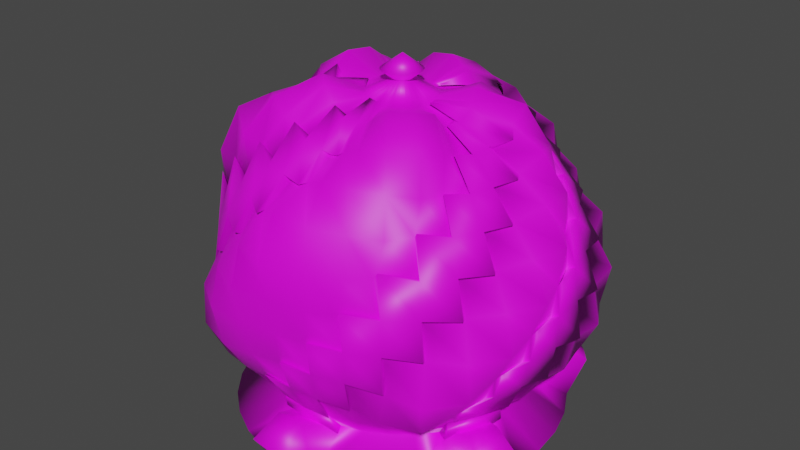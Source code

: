 # Source: plant.blend  (saved by Blender 2.93.21; exported with 4.5.12 LTS)
import bpy
from mathutils import Matrix  # noqa: F401  (used for matrix-valued properties, if any)

bpy.ops.wm.read_factory_settings(use_empty=True)
scene = bpy.context.scene
scene.name = 'Scene'

# ---- collections
col_collection = bpy.data.collections.new('Collection'); scene.collection.children.link(col_collection)

# ---- images (referenced by path relative to the original .blend; pixels are not part of the script)
import os
ASSET_DIR = os.environ.get("B2B_ASSET_DIR", "")  # directory of the original .blend (textures are referenced by path, not embedded)
HERE = os.path.dirname(os.path.abspath(__file__))  # packed textures are extracted next to this script under _unpacked/

def load_image(name, relpath, width, height, colorspace="sRGB"):
    """Load a texture the original file referenced (path relative to the .blend, or extracted next to this script)."""
    p = next((c for c in (os.path.join(HERE, relpath), os.path.join(ASSET_DIR, relpath)) if relpath and os.path.exists(c)), "")
    if p:
        img = bpy.data.images.load(p, check_existing=True)
        img.name = name
    else:  # same state as the original file: an image datablock whose file is absent (Cycles renders it pink)
        img = bpy.data.images.new(name, width, height)
        img.source = "FILE"
        img.filepath = "//" + (relpath or name)
    img.colorspace_settings.name = colorspace
    return img
img_palette_png = load_image('palette.png', 'palette.png', 1024, 1024, 'sRGB')

# ---- materials (node trees are filled in below, after node groups)
mat_material_001 = bpy.data.materials.new('Material.001')
mat_material_001.use_transparent_shadow = False

# ---- material node trees
mat_material_001.use_nodes = True; mat_material_001.node_tree.nodes.clear()
_N = mat_material_001.node_tree.nodes; _L = mat_material_001.node_tree.links
n0 = _N.new('ShaderNodeBsdfPrincipled'); n0.name = 'Principled BSDF'; n0.location = (10, 300)
n0.distribution = 'GGX'
n0.subsurface_method = 'BURLEY'
n0.inputs[3].default_value = 1.45
n0.inputs[27].default_value = (0.0, 0.0, 0.0, 1.0)
n0.inputs[28].default_value = 1.0
n1 = _N.new('ShaderNodeOutputMaterial'); n1.name = 'Material Output'; n1.location = (300, 300)
n2 = _N.new('ShaderNodeTexImage'); n2.name = 'Image Texture'; n2.location = (-385, 242)
n2.image = img_palette_png
n2.interpolation = 'Closest'
_L.new(n0.outputs[0], n1.inputs[0])
_L.new(n2.outputs[0], n0.inputs[0])
n1.is_active_output = True

# ---- world
world_world = bpy.data.worlds.new('World'); scene.world = world_world
world_world.use_nodes = True; world_world.node_tree.nodes.clear()
_N = world_world.node_tree.nodes; _L = world_world.node_tree.links
n0 = _N.new('ShaderNodeOutputWorld'); n0.name = 'World Output'; n0.location = (300, 300)
n1 = _N.new('ShaderNodeBackground'); n1.name = 'Background'; n1.location = (10, 300)
n1.inputs[0].default_value = (0.05088, 0.05088, 0.05088, 1.0)
_L.new(n1.outputs[0], n0.inputs[0])
n0.is_active_output = True
world_world.color = (0.05088, 0.05088, 0.05088)
world_world.use_sun_shadow = False
world_world.sun_shadow_jitter_overblur = 0.0

# ---- meshes
me_sphere = bpy.data.meshes.new('Sphere')
me_sphere.from_pydata([(0.001893, 0.2075, 1.882), (0.0109, 0.4212, 1.969), (-0.01232, 0.6693, 1.856), (-0.02358, 0.8124, 1.651), (0.01328, 0.8614, 1.444), (0.0003133, 0.9243, 1.245), (-0.005225, 0.9997, 1.048), (-0.0008882, 0.867, 0.2763), (0.0001401, 0.7126, 0.1553), (0.03841, 0.1943, 1.874), (0.0799, 0.4109, 1.924), (0.126, 0.6516, 1.809), (0.1661, 0.8281, 1.698), (0.1694, 0.9405, 1.478), (0.2065, 0.9445, 1.266), (0.1915, 0.9621, 1.057), (0.1945, 0.9998, 0.8486), (0.1807, 1.065, 0.6293), (0.217, 1.014, 0.4259), (0.1742, 0.8619, 0.2666), (0.1409, 0.7054, 0.1563), (0.08672, 0.1829, 1.865), (0.1506, 0.3404, 1.851), (0.2296, 0.5801, 1.708), (0.2985, 0.7528, 1.645), (0.39, 0.9036, 1.509), (0.3963, 0.9734, 1.28), (0.4009, 0.9334, 1.068), (0.3845, 0.9253, 0.8641), (0.3765, 0.9189, 0.6555), (0.3525, 0.897, 0.4498), (0.3321, 0.7954, 0.2836), (0.2755, 0.6633, 0.1563), (0.1127, 0.1706, 1.865), (0.2273, 0.3097, 1.846), (0.3089, 0.4628, 1.717), (0.4037, 0.6187, 1.566), (0.4912, 0.7571, 1.448), (0.5868, 0.8637, 1.295), (0.6038, 0.9246, 1.077), (0.605, 0.8791, 0.8668), (0.5504, 0.8191, 0.671), (0.5148, 0.775, 0.4711), (0.4593, 0.6991, 0.2954), (0.394, 0.5885, 0.159), (0.1422, 0.1468, 1.868), (0.2745, 0.3067, 1.873), (0.4161, 0.3976, 1.75), (0.5008, 0.5001, 1.573), (0.5901, 0.5918, 1.416), (0.6819, 0.707, 1.262), (0.8095, 0.8073, 1.106), (0.8132, 0.8429, 0.857), (0.7541, 0.7408, 0.6533), (0.6641, 0.6588, 0.4836), (0.5886, 0.5886, 0.3042), (0.4996, 0.4997, 0.1554), (0.1679, 0.1153, 1.872), (0.3261, 0.2552, 1.929), (0.507, 0.3746, 1.798), (0.6149, 0.3953, 1.603), (0.6917, 0.4619, 1.418), (0.773, 0.5191, 1.242), (0.8726, 0.618, 1.07), (0.9842, 0.6499, 0.8762), (0.9357, 0.638, 0.6262), (0.8194, 0.5406, 0.4534), (0.6929, 0.4639, 0.3026), (0.5879, 0.3928, 0.1545), (0.1879, 0.07597, 1.869), (0.3794, 0.1468, 1.939), (0.6069, 0.2636, 1.868), (0.7342, 0.3233, 1.651), (0.8034, 0.3159, 1.446), (0.8541, 0.3535, 1.245), (0.9119, 0.3803, 1.053), (0.9943, 0.4443, 0.8532), (1.055, 0.4225, 0.638), (0.9473, 0.3915, 0.4229), (0.7885, 0.3274, 0.2885), (0.6549, 0.2712, 0.1548), (0.193, 0.03699, 1.861), (0.3983, 0.07556, 1.885), (0.6312, 0.118, 1.806), (0.8033, 0.1489, 1.686), (0.9321, 0.1929, 1.487), (0.9496, 0.1706, 1.267), (0.9619, 0.1913, 1.057), (0.991, 0.2001, 0.8545), (1.028, 0.2305, 0.6389), (0.9969, 0.1883, 0.4366), (0.8503, 0.1679, 0.2783), (0.6992, 0.1389, 0.1555), (0.1981, -0.007092, 1.85), (0.3712, -0.0129, 1.814), (0.5838, 0.002953, 1.699), (0.7561, 0.002772, 1.61), (0.9399, -0.01635, 1.495), (1.064, 0.004071, 1.294), (1.041, -0.02034, 1.073), (1.0, -0.0001281, 0.8618), (0.9908, 0.003238, 0.6576), (0.9569, 0.01524, 0.4545), (0.8577, -0.001996, 0.2866), (0.7123, -0.0002042, 0.1554), (0.1941, -0.03987, 1.847), (0.3693, -0.08527, 1.792), (0.5442, -0.1087, 1.695), (0.6963, -0.1382, 1.569), (0.8455, -0.1643, 1.432), (1.004, -0.2099, 1.292), (1.108, -0.2117, 1.082), (1.025, -0.2189, 0.8656), (0.9621, -0.1915, 0.6666), (0.9094, -0.1797, 0.4751), (0.8179, -0.1616, 0.2987), (0.6941, -0.1373, 0.1562), (0.183, -0.07469, 1.846), (0.3735, -0.1345, 1.815), (0.5201, -0.2197, 1.712), (0.6533, -0.2706, 1.569), (0.7776, -0.3194, 1.415), (0.8855, -0.3577, 1.253), (1.009, -0.425, 1.089), (1.056, -0.4302, 0.8574), (0.9415, -0.3999, 0.6595), (0.8539, -0.3539, 0.4791), (0.7683, -0.3182, 0.3058), (0.6533, -0.2706, 0.1545), (0.165, -0.1072, 1.849), (0.3689, -0.1908, 1.889), (0.5312, -0.3164, 1.754), (0.5974, -0.4089, 1.59), (0.6917, -0.464, 1.423), (0.7737, -0.515, 1.242), (0.8526, -0.5561, 1.06), (0.9484, -0.6436, 0.8748), (0.9412, -0.6178, 0.6323), (0.8062, -0.5425, 0.4572), (0.6915, -0.462, 0.3058), (0.5879, -0.3928, 0.1545), (0.1385, -0.1394, 1.853), (0.3095, -0.2893, 1.912), (0.4876, -0.4459, 1.805), (0.5593, -0.5335, 1.608), (0.6028, -0.6344, 1.453), (0.6537, -0.6608, 1.259), (0.6952, -0.6945, 1.056), (0.7464, -0.7264, 0.859), (0.8018, -0.8204, 0.6444), (0.7323, -0.7345, 0.4149), (0.5928, -0.5926, 0.3007), (0.5, -0.5, 0.1545), (0.1066, -0.1662, 1.854), (0.2091, -0.3632, 1.92), (0.3469, -0.5422, 1.803), (0.4564, -0.6776, 1.647), (0.5148, -0.757, 1.454), (0.5223, -0.8451, 1.289), (0.5446, -0.8232, 1.067), (0.5559, -0.8317, 0.8613), (0.5867, -0.8474, 0.6485), (0.5455, -0.8321, 0.4441), (0.4661, -0.6981, 0.3), (0.3928, -0.5879, 0.1545), (0.07272, -0.1852, 1.853), (0.1245, -0.3807, 1.86), (0.2029, -0.5828, 1.783), (0.3018, -0.767, 1.664), (0.3548, -0.8444, 1.462), (0.4013, -0.9344, 1.273), (0.3762, -0.943, 1.069), (0.3826, -0.9241, 0.8618), (0.3765, -0.9074, 0.665), (0.3611, -0.8598, 0.4722), (0.3187, -0.7694, 0.3051), (0.2706, -0.6533, 0.1545), (0.03874, -0.1932, 1.855), (0.07553, -0.3849, 1.818), (0.109, -0.5838, 1.74), (0.1368, -0.7802, 1.656), (0.1817, -0.9428, 1.492), (0.2019, -0.9828, 1.264), (0.2077, -1.006, 1.059), (0.1942, -0.9876, 0.8626), (0.1913, -0.9619, 0.6665), (0.1803, -0.9061, 0.4788), (0.1622, -0.8155, 0.306), (0.1379, -0.6935, 0.1545), (-0.005626, -0.2008, 1.858), (-0.001959, -0.3784, 1.81), (0.0005509, -0.5684, 1.695), (0.002161, -0.7364, 1.599), (-0.0222, -0.9618, 1.515), (-0.01045, -1.088, 1.288), (0.003405, -1.04, 1.058), (0.002149, -1.02, 0.8609), (-0.001763, -0.9884, 0.6658), (-3.396e-05, -0.924, 0.4789), (-4.255e-08, -0.8315, 0.306), (4.686e-08, -0.7071, 0.1545), (-0.03704, -0.2021, 1.866), (-0.08788, -0.3752, 1.848), (-0.1116, -0.5443, 1.723), (-0.1384, -0.7052, 1.57), (-0.1679, -0.8786, 1.45), (-0.2287, -1.017, 1.284), (-0.224, -1.088, 1.071), (-0.2062, -1.056, 0.8564), (-0.1915, -1.014, 0.6489), (-0.1846, -0.9236, 0.4703), (-0.1622, -0.8156, 0.3059), (-0.1379, -0.6935, 0.1545), (-0.07529, -0.1939, 1.875), (-0.1361, -0.3954, 1.887), (-0.2468, -0.5325, 1.774), (-0.2759, -0.6542, 1.587), (-0.3188, -0.7726, 1.416), (-0.3594, -0.8789, 1.25), (-0.4286, -0.9961, 1.086), (-0.4414, -1.051, 0.8563), (-0.4107, -1.016, 0.6228), (-0.3684, -0.9084, 0.4401), (-0.3188, -0.77, 0.3044), (-0.2706, -0.6533, 0.1545), (-0.1131, -0.1762, 1.883), (-0.2086, -0.3724, 1.959), (-0.3398, -0.5473, 1.806), (-0.4454, -0.6147, 1.631), (-0.4667, -0.6923, 1.429), (-0.5133, -0.7682, 1.244), (-0.5516, -0.837, 1.059), (-0.6396, -0.9242, 0.8698), (-0.6426, -0.9366, 0.6237), (-0.5685, -0.8525, 0.413), (-0.4663, -0.6985, 0.2987), (-0.3928, -0.5879, 0.1545), (-0.148, -0.1493, 1.885), (-0.3052, -0.2926, 1.981), (-0.4771, -0.4819, 1.866), (-0.5809, -0.6161, 1.67), (-0.6604, -0.6142, 1.471), (-0.6602, -0.6544, 1.257), (-0.6937, -0.6938, 1.056), (-0.7166, -0.724, 0.8592), (-0.7592, -0.7421, 0.6518), (-0.7281, -0.7149, 0.4268), (-0.6013, -0.6008, 0.2903), (-0.5, -0.5, 0.1545), (-0.1626, -0.1152, 1.884), (-0.3445, -0.2443, 1.936), (-0.5882, -0.3888, 1.835), (-0.7519, -0.4881, 1.745), (-0.8264, -0.5733, 1.497), (-0.8604, -0.5295, 1.278), (-0.8199, -0.5449, 1.062), (-0.8316, -0.5558, 0.8614), (-0.8254, -0.5599, 0.6596), (-0.8046, -0.5334, 0.4601), (-0.6966, -0.4654, 0.3017), (-0.5878, -0.3928, 0.1544), (7.019e-05, 0.1177, 1.998), (-0.1946, -0.06836, 1.884), (-0.3426, -0.1527, 1.877), (-0.6108, -0.2586, 1.73), (-0.7957, -0.3318, 1.678), (-0.9475, -0.3641, 1.522), (-0.9975, -0.4144, 1.276), (-0.9703, -0.3765, 1.07), (-0.932, -0.3813, 0.8698), (-0.9067, -0.3759, 0.6658), (-0.855, -0.3557, 0.4773), (-0.7665, -0.3177, 0.3073), (-0.6533, -0.2706, 0.1544), (-0.2067, -0.04922, 1.889), (-0.3759, -0.06158, 1.906), (-0.55, -0.1123, 1.751), (-0.7485, -0.1613, 1.567), (-0.9307, -0.1992, 1.468), (-1.081, -0.1933, 1.308), (-1.13, -0.2399, 1.076), (-1.075, -0.1908, 0.864), (-0.9759, -0.1877, 0.6759), (-0.9062, -0.1803, 0.4787), (-0.8155, -0.1622, 0.306), (-0.6935, -0.1379, 0.1545), (-0.212, -0.008539, 1.896), (-0.4282, -0.04654, 1.933), (-0.6152, 0.01179, 1.825), (-0.7113, 0.002138, 1.592), (-0.8653, -0.007867, 1.409), (-1.052, -0.02645, 1.288), (-1.211, 0.0137, 1.123), (-1.213, -0.01785, 0.8448), (-1.078, 0.01579, 0.6426), (-0.9407, 0.005481, 0.4834), (-0.8315, -6.112e-05, 0.3045), (-0.7071, -9.109e-08, 0.1545), (-0.2078, 0.03609, 1.901), (-0.4272, 0.04656, 1.996), (-0.681, 0.08968, 1.847), (-0.7435, 0.1761, 1.632), (-0.8168, 0.1637, 1.423), (-0.9386, 0.1795, 1.235), (-1.121, 0.1863, 1.084), (-1.213, 0.2679, 0.8719), (-1.167, 0.2208, 0.5991), (-0.998, 0.2031, 0.4294), (-0.8286, 0.1591, 0.287), (-0.694, 0.1386, 0.156), (-0.1938, 0.08203, 1.898), (-0.3845, 0.1796, 1.99), (-0.6425, 0.271, 1.88), (-0.7572, 0.2986, 1.649), (-0.7975, 0.3499, 1.454), (-0.8552, 0.3561, 1.253), (-0.9388, 0.3796, 1.039), (-1.071, 0.4055, 0.8466), (-1.099, 0.4875, 0.6254), (-0.9941, 0.4161, 0.3881), (-0.8074, 0.3337, 0.2696), (-0.6622, 0.2745, 0.1558), (-0.1655, 0.1085, 1.889), (-0.3538, 0.2369, 1.94), (-0.5479, 0.3707, 1.799), (-0.663, 0.4495, 1.66), (-0.7956, 0.5129, 1.488), (-0.8211, 0.5881, 1.29), (-0.821, 0.556, 1.073), (-0.853, 0.563, 0.8453), (-0.9204, 0.5781, 0.626), (-0.8451, 0.5823, 0.43), (-0.7246, 0.4877, 0.2721), (-0.5975, 0.4001, 0.1562), (-0.135, 0.1548, 1.879), (-0.2594, 0.2683, 1.869), (-0.4343, 0.4218, 1.701), (-0.551, 0.5371, 1.619), (-0.6721, 0.6881, 1.514), (-0.791, 0.7801, 1.303), (-0.753, 0.8076, 1.078), (-0.7123, 0.7233, 0.8774), (-0.7092, 0.7019, 0.6509), (-0.6867, 0.6654, 0.4547), (-0.6029, 0.6054, 0.2892), (-0.5041, 0.5047, 0.1555), (-0.1191, 0.1732, 1.881), (-0.1961, 0.3337, 1.869), (-0.3084, 0.4633, 1.718), (-0.403, 0.598, 1.569), (-0.515, 0.7504, 1.46), (-0.5771, 0.9051, 1.309), (-0.6613, 0.9725, 1.082), (-0.5962, 0.9383, 0.8646), (-0.5491, 0.8399, 0.6831), (-0.5178, 0.7713, 0.4726), (-0.4671, 0.6908, 0.3024), (-0.3935, 0.5879, 0.1553), (-0.08432, 0.1922, 1.883), (-0.187, 0.378, 1.894), (-0.2075, 0.5466, 1.765), (-0.2702, 0.6545, 1.576), (-0.325, 0.7776, 1.415), (-0.3971, 0.9129, 1.265), (-0.4266, 1.055, 1.101), (-0.4667, 1.091, 0.8537), (-0.394, 1.002, 0.6485), (-0.3548, 0.8772, 0.4871), (-0.3183, 0.7683, 0.3047), (-0.2706, 0.6533, 0.1545), (-0.04348, 0.2041, 1.886), (-0.1148, 0.4107, 1.956), (-0.152, 0.6212, 1.8), (-0.1285, 0.728, 1.611), (-0.162, 0.8158, 1.418), (-0.187, 0.9186, 1.24), (-0.2422, 1.057, 1.072), (-0.2205, 1.201, 0.8786), (-0.227, 1.128, 0.6136), (-0.1833, 0.9706, 0.4503), (-0.1661, 0.8217, 0.2957), (-0.1378, 0.6937, 0.1549), (-0.03906, 1.147, 0.8515), (0.02303, 1.169, 0.6294), (0.002265, 1.046, 0.4094), (7.447e-05, 0.05748, 1.949), (0.01121, 0.05601, 1.949), (0.02178, 0.05248, 1.949), (0.03145, 0.04703, 1.949), (0.03987, 0.03986, 1.949), (0.04673, 0.03121, 1.949), (0.0518, 0.02143, 1.949), (0.05493, 0.0109, 1.949), (0.05605, -2.693e-05, 1.949), (0.0551, -0.01098, 1.949), (0.05208, -0.02157, 1.949), (0.04707, -0.03144, 1.949), (0.04019, -0.04017, 1.949), (0.0317, -0.04743, 1.949), (0.02196, -0.05296, 1.949), (0.01128, -0.05656, 1.949), (7.356e-05, -0.05809, 1.949), (-0.01132, -0.0575, 1.949), (-0.0225, -0.05474, 1.949), (-0.03301, -0.04978, 1.949), (-0.0424, -0.04272, 1.949), (-0.05015, -0.03389, 1.949), (-0.0559, -0.02371, 1.949), (-0.05956, -0.01235, 1.949), (-0.06079, -0.0003388, 1.949), (-0.05948, 0.01165, 1.949), (-0.05568, 0.02313, 1.949), (-0.04977, 0.03335, 1.949), (-0.04207, 0.04198, 1.949), (-0.03279, 0.04897, 1.949), (-0.02237, 0.05397, 1.949), (-0.01128, 0.05681, 1.949), (0.02288, 0.1148, 1.998), (0.04463, 0.1076, 1.998), (0.06465, 0.0967, 1.998), (0.08225, 0.08221, 1.998), (0.09665, 0.06454, 1.998), (0.1072, 0.04438, 1.998), (0.1137, 0.0226, 1.998), (0.1162, -2.184e-05, 1.998), (0.1146, -0.02284, 1.998), (0.1086, -0.04508, 1.997), (0.09824, -0.0658, 1.997), (0.08372, -0.08389, 1.997), (0.06571, -0.09847, 1.997), (0.04514, -0.1091, 1.998), (0.023, -0.1157, 1.998), (-1.345e-05, -0.1185, 1.998), (-0.02328, -0.117, 1.997), (-0.04607, -0.1112, 1.997), (-0.06745, -0.101, 1.997), (-0.0864, -0.08644, 1.997), (-0.1021, -0.06824, 1.996), (1.122e-07, -1.802e-07, 2.086), (-0.1139, -0.04716, 1.996), (-0.1214, -0.02408, 1.996), (-0.124, 0.0001056, 1.996), (-0.1215, 0.02434, 1.996), (-0.1137, 0.04733, 1.996), (-0.1011, 0.0678, 1.997), (-0.08493, 0.08512, 1.997), (-0.06621, 0.09928, 1.997), (-0.04535, 0.1097, 1.997), (-0.02299, 0.116, 1.998), (0.008465, -0.2209, 1.879), (0.04359, -0.413, 1.826), (0.08132, -0.6054, 1.724), (-0.04035, -0.2161, 1.887), (-0.04583, -0.4231, 1.836), (-0.03133, -0.5945, 1.721), (-0.02815, -0.7743, 1.593), (-0.113, -0.4027, 1.883), (-0.157, -0.5859, 1.739), (-0.1719, -0.7316, 1.593), (-0.1987, -0.9086, 1.433), (-0.2632, -0.5491, 1.798), (-0.3161, -0.689, 1.6), (-0.3531, -0.8003, 1.437), (-0.3915, -0.8989, 1.26), (-0.4508, -0.6241, 1.665), (-0.5049, -0.7257, 1.443), (-0.5482, -0.7987, 1.263), (-0.5846, -0.8586, 1.07), (-0.6586, -0.622, 1.521), (-0.6985, -0.6873, 1.269), (-0.7285, -0.7242, 1.075), (-0.7482, -0.7477, 0.8737), (-0.8599, -0.5431, 1.349), (-0.8558, -0.5765, 1.077), (-0.8665, -0.5862, 0.8804), (-0.8561, -0.5816, 0.6791), (-0.9837, -0.4016, 1.125), (-0.9683, -0.4135, 0.8817), (-0.9415, -0.4063, 0.6851), (-0.8906, -0.3856, 0.4952), (-1.1, -0.2098, 0.9374), (-1.011, -0.2206, 0.684), (-0.9411, -0.2107, 0.4977), (-0.8503, -0.1926, 0.325), (-1.126, -0.003817, 0.7163), (-0.9724, -0.02836, 0.4926), (-0.8669, -0.03048, 0.3243), (-1.049, 0.1792, 0.4921), (-0.8659, 0.1359, 0.3107), (-0.1931, -0.09987, 1.907), (-0.3831, -0.2213, 1.916), (-0.6523, -0.357, 1.806), (-0.2043, -0.03753, 1.908), (-0.4355, -0.113, 1.886), (-0.6023, -0.2214, 1.762), (-0.8379, -0.3005, 1.627), (-0.4266, -0.04258, 1.942), (-0.6133, -0.07145, 1.755), (-0.7635, -0.1327, 1.607), (-0.9726, -0.171, 1.433), (-0.6319, 0.02563, 1.856), (-0.7593, 0.02918, 1.603), (-0.8935, 0.01371, 1.445), (-1.103, 0.003397, 1.239), (-0.7484, 0.1803, 1.675), (-0.86, 0.1856, 1.439), (-0.9713, 0.1979, 1.27), (-1.148, 0.2187, 1.028), (-0.8194, 0.3566, 1.484), (-0.9001, 0.38, 1.267), (-0.9754, 0.3958, 1.076), (-1.081, 0.4368, 0.8139), (-0.8273, 0.5782, 1.343), (-0.8672, 0.5801, 1.081), (-0.8924, 0.5796, 0.8768), (-0.9305, 0.6028, 0.6295), (-0.7622, 0.807, 1.168), (-0.7582, 0.7462, 0.8821), (-0.7523, 0.7201, 0.6789), (-0.7207, 0.6902, 0.4682), (-0.621, 0.9601, 0.9501), (-0.5942, 0.858, 0.6826), (-0.5615, 0.7922, 0.4934), (-0.5078, 0.7156, 0.318), (-0.4336, 1.034, 0.7203), (-0.3998, 0.8945, 0.4903), (-0.3601, 0.7897, 0.3238), (-0.226, 1.003, 0.5026), (-0.2041, 0.8456, 0.317), (0.01297, 0.8894, 1.471), (0.003409, 0.9706, 1.263), (-0.001566, 1.04, 1.076), (0.201, 0.9697, 1.304), (0.1946, 1.008, 1.076), (0.1953, 1.044, 0.8783), (0.2019, 1.086, 0.6334), (0.397, 0.9673, 1.104), (0.3873, 0.9717, 0.8807), (0.3781, 0.9646, 0.6814), (0.3647, 0.9361, 0.4642), (0.6023, 0.9056, 0.9188), (0.5531, 0.866, 0.6846), (0.5176, 0.8234, 0.493), (0.4689, 0.7476, 0.3123), (0.7673, 0.779, 0.7129), (0.6648, 0.7052, 0.4944), (0.5925, 0.6355, 0.3228), (0.835, 0.5893, 0.5003), (0.6976, 0.5096, 0.3221), (-0.1614, 0.1442, 1.907), (-0.346, 0.2818, 1.916), (-0.5352, 0.414, 1.742), (-0.1135, 0.1791, 1.899), (-0.2661, 0.3494, 1.859), (-0.408, 0.4504, 1.733), (-0.5463, 0.5894, 1.597), (-0.1969, 0.3795, 1.895), (-0.3035, 0.5211, 1.731), (-0.3939, 0.6375, 1.591), (-0.5083, 0.7945, 1.436), (-0.2045, 0.5727, 1.79), (-0.266, 0.7041, 1.593), (-0.3202, 0.8199, 1.439), (-0.3857, 0.9562, 1.25), (-0.1254, 0.7518, 1.64), (-0.1587, 0.8626, 1.437), (-0.1818, 0.9601, 1.265), (-0.2213, 1.1, 1.041), (-0.008002, 1.164, 0.8208), (0.07617, 0.205, 1.891), (0.1276, 0.4186, 1.902), (0.186, 0.6662, 1.758), (0.1225, 0.1807, 1.886), (0.217, 0.3733, 1.849), (0.2629, 0.5574, 1.744), (0.354, 0.7662, 1.607), (0.2709, 0.3228, 1.873), (0.3622, 0.4793, 1.727), (0.4405, 0.6171, 1.596), (0.5336, 0.7571, 1.433), (0.4477, 0.4062, 1.773), (0.5459, 0.5151, 1.59), (0.6325, 0.6043, 1.437), (0.7274, 0.7109, 1.252), (0.6431, 0.4048, 1.626), (0.7362, 0.4767, 1.437), (0.8145, 0.5313, 1.264), (0.9126, 0.6096, 1.049), (0.8268, 0.3287, 1.471), (0.8985, 0.3682, 1.264), (0.9534, 0.3933, 1.076), (1.026, 0.4321, 0.8456), (0.9706, 0.1869, 1.299), (1.006, 0.2061, 1.075), (1.031, 0.2142, 0.8794), (1.059, 0.2252, 0.6475), (1.063, -0.006915, 1.125), (1.044, 0.01475, 0.8804), (1.034, 0.01885, 0.6821), (0.9974, 0.02017, 0.4704), (1.058, -0.2035, 0.9115), (1.006, -0.1767, 0.6853), (0.9541, -0.1645, 0.4956), (0.8673, -0.1473, 0.3157), (0.9803, -0.386, 0.7024), (0.8976, -0.3389, 0.4977), (0.8124, -0.3035, 0.3245), (0.8497, -0.5339, 0.4998), (0.7354, -0.4473, 0.3247), (0.2185, 0.002976, 1.876), (0.4254, 0.03597, 1.867), (0.6621, 0.08008, 1.746), (0.217, -0.04316, 1.866), (0.4153, -0.05177, 1.813), (0.5947, -0.03317, 1.722), (0.777, -0.03159, 1.594), (0.3939, -0.1248, 1.815), (0.576, -0.1457, 1.713), (0.7258, -0.1726, 1.589), (0.8691, -0.1976, 1.435), (0.54, -0.2558, 1.739), (0.6838, -0.3055, 1.588), (0.806, -0.3532, 1.439), (0.9113, -0.3938, 1.256), (0.6186, -0.436, 1.615), (0.7236, -0.5007, 1.439), (0.8027, -0.549, 1.264), (0.8717, -0.59, 1.064), (0.6202, -0.6432, 1.483), (0.6875, -0.6991, 1.269), (0.7253, -0.7289, 1.075), (0.7607, -0.7568, 0.8649), (0.5476, -0.8443, 1.328), (0.5773, -0.8601, 1.079), (0.5863, -0.8665, 0.8803), (0.5964, -0.8722, 0.6647), (0.4035, -0.9659, 1.104), (0.4132, -0.9592, 0.8805), (0.4066, -0.9418, 0.6849), (0.3898, -0.8962, 0.4887), (0.2244, -1.021, 0.8851), (0.2218, -0.9968, 0.6853), (0.2108, -0.9411, 0.4977), (0.1927, -0.8504, 0.3248), (0.02889, -1.02, 0.688), (0.03044, -0.9588, 0.4977), (0.03046, -0.8664, 0.3248), (-0.157, -0.9581, 0.5007), (-0.1318, -0.8505, 0.3247), (0.4699, 0.701, 0.3066), (0.3885, 0.5864, 0.1556), (0.5894, 0.5893, 0.3062), (0.4993, 0.4992, 0.1543), (0.6924, 0.4587, 0.3041), (0.5879, 0.3928, 0.1545), (0.8234, -0.163, 0.3088), (0.6929, -0.1361, 0.1545), (0.7684, -0.3183, 0.306), (0.6533, -0.2706, 0.1545), (0.6913, -0.4621, 0.3058), (0.5879, -0.3928, 0.1545), (0.1622, -0.8155, 0.306), (0.1379, -0.6935, 0.1545), (-4.255e-08, -0.8315, 0.306), (4.686e-08, -0.7071, 0.1545), (-0.1623, -0.8155, 0.306), (-0.1379, -0.6935, 0.1545), (-0.8154, -0.1622, 0.306), (-0.6935, -0.1379, 0.1545), (-0.833, 0.0002335, 0.3062), (-0.7071, -9.109e-08, 0.1545), (-0.8071, 0.1778, 0.2884), (-0.692, 0.1378, 0.1553), (-0.4666, 0.6951, 0.3048), (-0.3934, 0.587, 0.1544), (-0.3185, 0.7694, 0.3063), (-0.2706, 0.6533, 0.1545), (-0.1521, 0.8129, 0.2978), (-0.1378, 0.6931, 0.1546), (0.466, 0.7069, 0.2188), (0.3976, 0.5942, 0.06761), (0.595, 0.5951, 0.2205), (0.506, 0.506, 0.06906), (0.6976, 0.4681, 0.2208), (0.594, 0.3989, 0.0694), (0.8264, -0.1524, 0.2198), (0.6994, -0.1314, 0.0688), (0.7744, -0.3122, 0.2209), (0.6593, -0.2646, 0.0694), (0.6974, -0.4559, 0.2209), (0.594, -0.3868, 0.0694), (0.1682, -0.8095, 0.2209), (0.144, -0.6875, 0.0694), (0.006029, -0.8254, 0.2209), (0.006029, -0.7011, 0.0694), (-0.1562, -0.8095, 0.2209), (-0.1319, -0.6875, 0.0694), (-0.8095, -0.1562, 0.2209), (-0.6875, -0.1319, 0.0694), (-0.8256, 0.006023, 0.2209), (-0.7011, 0.006029, 0.0694), (-0.8203, 0.1725, 0.2167), (-0.6875, 0.144, 0.06938), (-0.4587, 0.6981, 0.2201), (-0.3868, 0.5939, 0.06937), (-0.3122, 0.7743, 0.2209), (-0.2646, 0.6593, 0.0694), (-0.1562, 0.8267, 0.2193), (-0.1319, 0.6995, 0.06939), (0.1932, 0.9713, -0.003884), (-9.323e-07, 0.9895, -0.00488), (0.3792, 0.9155, -0.005179), (0.5497, 0.8232, -0.004615), (0.6997, 0.6997, -0.004779), (0.8227, 0.5497, -0.004779), (0.9141, 0.3787, -0.004779), (0.9706, 0.1931, -0.004562), (0.9896, 4.573e-06, -0.0052), (0.9705, -0.193, -0.004779), (0.9141, -0.3787, -0.004779), (0.8227, -0.5497, -0.004779), (0.6997, -0.6997, -0.004779), (0.5497, -0.8227, -0.004779), (0.3787, -0.9141, -0.004779), (0.193, -0.9705, -0.004779), (3.781e-08, -0.9895, -0.004779), (-0.193, -0.9705, -0.004779), (-0.3787, -0.9141, -0.004779), (-0.5497, -0.8227, -0.004779), (-0.6997, -0.6997, -0.004779), (-0.8227, -0.5497, -0.004779), (-0.9141, -0.3787, -0.004779), (-0.9705, -0.193, -0.004779), (-0.9895, -1.074e-07, -0.004779), (-0.9705, 0.193, -0.004779), (-0.9144, 0.3787, -0.004846), (-0.8233, 0.5501, -0.004005), (-0.6998, 0.6998, -0.005071), (-0.5497, 0.8227, -0.004779), (-0.3787, 0.9141, -0.004779), (-0.193, 0.9705, -0.004779), (0.6602, 0.6601, 0.2763), (0.594, 0.7154, 0.2783), (0.7137, 0.5948, 0.2753), (0.8888, -0.2836, 0.2758), (0.864, -0.3647, 0.2751), (0.8242, -0.4391, 0.2751), (-0.004803, -0.9452, 0.2751), (0.07919, -0.9369, 0.2751), (-0.08879, -0.9369, 0.2751), (-0.9452, -0.004799, 0.2754), (-0.9369, -0.08879, 0.2751), (-0.9362, 0.08069, 0.2804), (-0.3647, 0.864, 0.2757), (-0.4395, 0.8242, 0.2757), (-0.283, 0.8884, 0.2781), (0.7817, 0.7817, 0.1781), (0.6906, 0.8571, 0.1781), (0.8566, 0.6904, 0.1781), (1.057, -0.3174, 0.1781), (1.023, -0.4305, 0.1781), (0.9671, -0.5346, 0.1781), (-0.004803, -1.117, 0.1781), (0.1127, -1.106, 0.1781), (-0.1223, -1.106, 0.1781), (-1.117, -0.004803, 0.1781), (-1.106, -0.1223, 0.1781), (-1.106, 0.1127, 0.1781), (-0.4305, 1.023, 0.1781), (-0.5346, 0.9671, 0.1781), (-0.3174, 1.057, 0.1781)], [], [(8, 7, 19, 20), (4, 3, 12, 13), (5, 4, 13, 14), (43, 42, 542, 543), (360, 361, 561, 560), (274, 262, 407, 408), (383, 382, 16, 17), (1, 0, 9, 10), (384, 383, 17, 18), (2, 1, 10, 11), (7, 384, 18, 19), (3, 2, 11, 12), (19, 18, 30, 31), (12, 11, 23, 24), (20, 19, 31, 32), (13, 12, 24, 25), (14, 13, 25, 26), (15, 14, 26, 27), (375, 363, 563, 566), (177, 165, 399, 400), (348, 360, 560, 557), (63, 62, 586, 587), (18, 17, 29, 30), (61, 73, 588, 585), (28, 27, 39, 40), (310, 298, 410, 411), (382, 6, 531, 568), (22, 21, 33, 34), (42, 30, 539, 542), (115, 114, 602, 603), (31, 30, 42, 43), (139, 127, 606, 608), (32, 31, 43, 44), (25, 24, 36, 37), (26, 25, 37, 38), (27, 26, 38, 39), (101, 89, 595, 598), (200, 188, 662, 664), (74, 86, 592, 589), (38, 37, 49, 50), (39, 38, 50, 51), (40, 39, 51, 52), (117, 105, 394, 395), (41, 40, 52, 53), (34, 33, 45, 46), (350, 349, 558, 559), (35, 34, 46, 47), (17, 16, 534, 535), (52, 51, 63, 64), (21, 9, 386, 387), (53, 52, 64, 65), (46, 45, 57, 58), (54, 53, 65, 66), (47, 46, 58, 59), (15, 27, 536, 533), (48, 47, 59, 60), (55, 67, 653, 651), (60, 61, 585, 584), (49, 37, 579, 582), (51, 50, 62, 63), (68, 67, 79, 80), (61, 60, 72, 73), (112, 113, 601, 600), (22, 34, 576, 573), (64, 63, 75, 76), (370, 358, 415, 416), (65, 64, 76, 77), (58, 57, 69, 70), (66, 65, 77, 78), (59, 58, 70, 71), (67, 66, 78, 79), (60, 59, 71, 72), (81, 69, 391, 392), (77, 76, 88, 89), (70, 69, 81, 82), (78, 77, 89, 90), (71, 70, 82, 83), (79, 78, 90, 91), (72, 71, 83, 84), (80, 79, 91, 92), (73, 72, 84, 85), (74, 73, 85, 86), (50, 49, 582, 583), (102, 101, 598, 599), (85, 84, 96, 97), (86, 85, 97, 98), (87, 86, 98, 99), (126, 138, 607, 605), (346, 334, 413, 414), (62, 50, 583, 586), (147, 135, 627, 630), (90, 89, 101, 102), (82, 81, 609, 610), (91, 90, 102, 103), (84, 83, 95, 96), (92, 91, 103, 104), (114, 102, 599, 602), (94, 93, 105, 106), (47, 48, 581, 580), (187, 186, 642, 643), (103, 102, 114, 115), (160, 148, 631, 634), (104, 103, 115, 116), (97, 96, 108, 109), (98, 97, 109, 110), (99, 98, 110, 111), (100, 99, 111, 112), (153, 141, 397, 398), (110, 109, 121, 122), (111, 110, 122, 123), (112, 111, 123, 124), (213, 201, 402, 403), (113, 112, 124, 125), (106, 105, 117, 118), (87, 99, 596, 593), (107, 106, 118, 119), (35, 47, 580, 577), (133, 145, 628, 625), (211, 212, 666, 665), (211, 199, 646, 648), (126, 125, 137, 138), (119, 118, 130, 131), (99, 100, 597, 596), (120, 119, 131, 132), (43, 55, 651, 649), (108, 96, 615, 618), (185, 197, 644, 641), (123, 122, 134, 135), (124, 123, 135, 136), (286, 274, 408, 409), (125, 124, 136, 137), (118, 117, 129, 130), (81, 93, 612, 609), (136, 135, 147, 148), (9, 0, 385, 386), (137, 136, 148, 149), (130, 129, 141, 142), (138, 137, 149, 150), (131, 130, 142, 143), (139, 138, 150, 151), (132, 131, 143, 144), (140, 139, 151, 152), (133, 132, 144, 145), (132, 133, 625, 624), (143, 142, 154, 155), (151, 150, 162, 163), (144, 143, 155, 156), (152, 151, 163, 164), (145, 144, 156, 157), (146, 145, 157, 158), (184, 185, 641, 640), (122, 121, 622, 623), (249, 237, 405, 406), (149, 148, 160, 161), (142, 141, 153, 154), (150, 149, 161, 162), (159, 158, 170, 171), (121, 109, 619, 622), (93, 81, 392, 393), (174, 173, 638, 639), (154, 153, 165, 166), (162, 161, 173, 174), (155, 154, 166, 167), (163, 162, 174, 175), (156, 155, 167, 168), (164, 163, 175, 176), (157, 156, 168, 169), (158, 157, 169, 170), (175, 174, 186, 187), (168, 167, 179, 180), (176, 175, 187, 188), (169, 168, 180, 181), (170, 169, 181, 182), (171, 170, 182, 183), (172, 171, 183, 184), (57, 45, 389, 390), (198, 210, 647, 645), (166, 165, 177, 178), (119, 120, 621, 620), (167, 166, 178, 179), (184, 183, 195, 196), (189, 177, 400, 401), (185, 184, 196, 197), (218, 217, 462, 463), (173, 161, 635, 638), (268, 269, 477, 476), (146, 158, 632, 629), (180, 179, 191, 192), (44, 43, 649, 650), (181, 180, 192, 193), (182, 181, 193, 194), (183, 182, 194, 195), (282, 294, 484, 481), (56, 44, 650, 652), (193, 192, 204, 205), (194, 193, 205, 206), (195, 194, 206, 207), (196, 195, 207, 208), (322, 310, 411, 412), (197, 196, 208, 209), (190, 189, 201, 202), (198, 197, 209, 210), (215, 216, 461, 460), (171, 172, 637, 636), (208, 207, 219, 220), (225, 213, 403, 404), (209, 208, 220, 221), (202, 201, 213, 214), (210, 209, 221, 222), (203, 202, 214, 215), (211, 210, 222, 223), (229, 241, 468, 465), (212, 211, 223, 224), (308, 296, 486, 488), (206, 205, 217, 218), (207, 206, 218, 219), (224, 223, 235, 236), (205, 204, 458, 459), (256, 244, 471, 474), (219, 218, 230, 231), (220, 219, 231, 232), (129, 117, 395, 396), (221, 220, 232, 233), (214, 213, 225, 226), (222, 221, 233, 234), (215, 214, 226, 227), (223, 222, 234, 235), (216, 215, 227, 228), (233, 232, 244, 245), (226, 225, 237, 238), (234, 233, 245, 246), (227, 226, 238, 239), (235, 234, 246, 247), (228, 227, 239, 240), (236, 235, 247, 248), (229, 228, 240, 241), (177, 189, 452, 449), (257, 256, 474, 475), (232, 231, 243, 244), (33, 21, 387, 388), (242, 241, 253, 254), (270, 257, 475, 478), (295, 307, 487, 485), (262, 249, 406, 407), (245, 244, 256, 257), (238, 237, 249, 250), (246, 245, 257, 258), (239, 238, 250, 251), (247, 246, 258, 259), (240, 239, 251, 252), (248, 247, 259, 260), (241, 240, 252, 253), (288, 289, 501, 500), (258, 257, 270, 271), (316, 304, 507, 510), (259, 258, 271, 272), (252, 251, 264, 265), (260, 259, 272, 273), (253, 252, 265, 266), (254, 253, 266, 267), (255, 254, 267, 268), (202, 203, 457, 456), (358, 346, 414, 415), (307, 308, 488, 487), (267, 266, 278, 279), (268, 267, 279, 280), (269, 268, 280, 281), (69, 57, 390, 391), (204, 192, 455, 458), (263, 262, 274, 275), (217, 205, 459, 462), (289, 301, 504, 501), (272, 271, 283, 284), (340, 341, 517, 516), (273, 272, 284, 285), (266, 265, 277, 278), (254, 255, 473, 472), (276, 275, 287, 288), (190, 202, 456, 453), (368, 356, 523, 526), (187, 199, 663, 661), (278, 277, 498, 499), (279, 278, 290, 291), (280, 279, 291, 292), (281, 280, 292, 293), (105, 93, 393, 394), (282, 281, 293, 294), (275, 274, 286, 287), (292, 291, 303, 304), (293, 292, 304, 305), (165, 153, 398, 399), (294, 293, 305, 306), (287, 286, 298, 299), (295, 294, 306, 307), (288, 287, 299, 300), (192, 191, 454, 455), (289, 288, 300, 301), (115, 127, 657, 655), (264, 251, 491, 494), (330, 329, 514, 515), (300, 299, 311, 312), (308, 307, 319, 320), (301, 300, 312, 313), (309, 308, 320, 321), (302, 301, 313, 314), (341, 353, 520, 517), (275, 276, 497, 496), (305, 304, 316, 317), (298, 286, 409, 410), (306, 305, 317, 318), (299, 298, 310, 311), (307, 306, 318, 319), (327, 328, 513, 512), (277, 265, 495, 498), (0, 370, 416, 385), (318, 317, 329, 330), (311, 310, 322, 323), (319, 318, 330, 331), (312, 311, 323, 324), (320, 319, 331, 332), (313, 312, 324, 325), (321, 320, 332, 333), (314, 313, 325, 326), (315, 314, 326, 327), (332, 331, 343, 344), (325, 324, 336, 337), (333, 332, 344, 345), (326, 325, 337, 338), (327, 326, 338, 339), (328, 327, 339, 340), (354, 366, 524, 521), (201, 189, 401, 402), (329, 317, 511, 514), (40, 41, 541, 540), (331, 330, 342, 343), (5, 14, 532, 530), (341, 340, 352, 353), (237, 225, 404, 405), (265, 264, 494, 495), (335, 334, 346, 347), (302, 314, 508, 505), (336, 324, 551, 554), (344, 343, 355, 356), (30, 29, 538, 539), (345, 344, 356, 357), (338, 337, 349, 350), (339, 338, 350, 351), (340, 339, 351, 352), (308, 309, 672, 671), (55, 43, 543, 546), (351, 350, 362, 363), (352, 351, 363, 364), (353, 352, 364, 365), (334, 322, 412, 413), (354, 353, 365, 366), (347, 346, 358, 359), (379, 380, 528, 527), (348, 347, 359, 360), (249, 262, 492, 489), (347, 348, 557, 556), (45, 33, 388, 389), (366, 365, 377, 378), (359, 358, 370, 371), (367, 366, 378, 379), (360, 359, 371, 372), (317, 316, 510, 511), (361, 360, 372, 373), (381, 369, 676, 678), (14, 15, 533, 532), (337, 336, 554, 555), (364, 363, 375, 376), (365, 364, 376, 377), (374, 373, 3, 4), (361, 373, 564, 561), (27, 28, 537, 536), (377, 376, 6, 382), (141, 129, 396, 397), (152, 164, 722, 721), (378, 377, 382, 383), (371, 370, 0, 1), (379, 378, 383, 384), (372, 371, 1, 2), (380, 379, 384, 7), (373, 372, 2, 3), (381, 380, 7, 8), (392, 391, 422, 423), (405, 404, 435, 436), (391, 390, 421, 422), (404, 403, 434, 435), (416, 415, 447, 448), (390, 389, 420, 421), (403, 402, 433, 434), (415, 414, 446, 447), (389, 388, 419, 420), (402, 401, 432, 433), (414, 413, 445, 446), (388, 387, 418, 419), (401, 400, 431, 432), (413, 412, 444, 445), (387, 386, 417, 418), (400, 399, 430, 431), (412, 411, 443, 444), (386, 385, 261, 417), (399, 398, 429, 430), (411, 410, 442, 443), (398, 397, 428, 429), (410, 409, 441, 442), (397, 396, 427, 428), (409, 408, 440, 441), (396, 395, 426, 427), (408, 407, 439, 440), (385, 416, 448, 261), (395, 394, 425, 426), (407, 406, 437, 439), (394, 393, 424, 425), (393, 392, 423, 424), (406, 405, 436, 437), (261, 438, 417), (417, 438, 418), (418, 438, 419), (419, 438, 420), (420, 438, 421), (421, 438, 422), (422, 438, 423), (423, 438, 424), (424, 438, 425), (425, 438, 426), (426, 438, 427), (427, 438, 428), (428, 438, 429), (429, 438, 430), (430, 438, 431), (431, 438, 432), (432, 438, 433), (433, 438, 434), (434, 438, 435), (435, 438, 436), (436, 438, 437), (437, 438, 439), (439, 438, 440), (440, 438, 441), (441, 438, 442), (442, 438, 443), (443, 438, 444), (444, 438, 445), (445, 438, 446), (446, 438, 447), (447, 438, 448), (448, 438, 261), (450, 449, 452, 453), (451, 450, 453, 454), (455, 454, 457, 458), (454, 453, 456, 457), (458, 457, 460, 461), (459, 458, 461, 462), (462, 461, 464, 465), (463, 462, 465, 466), (466, 465, 468, 469), (467, 466, 469, 470), (470, 469, 472, 473), (471, 470, 473, 474), (474, 473, 476, 477), (475, 474, 477, 478), (478, 477, 480, 481), (479, 478, 481, 482), (482, 481, 484, 485), (483, 482, 485, 486), (486, 485, 487, 488), (191, 179, 451, 454), (271, 270, 478, 479), (269, 281, 480, 477), (228, 229, 465, 464), (296, 284, 483, 486), (281, 282, 481, 480), (243, 231, 467, 470), (216, 228, 464, 461), (178, 177, 449, 450), (231, 230, 466, 467), (284, 283, 482, 483), (203, 215, 460, 457), (230, 218, 463, 466), (179, 178, 450, 451), (241, 242, 469, 468), (294, 295, 485, 484), (255, 268, 476, 473), (189, 190, 453, 452), (283, 271, 479, 482), (242, 254, 472, 469), (244, 243, 470, 471), (490, 489, 492, 493), (491, 490, 493, 494), (494, 493, 496, 497), (495, 494, 497, 498), (498, 497, 500, 501), (499, 498, 501, 502), (502, 501, 504, 505), (503, 502, 505, 506), (506, 505, 508, 509), (507, 506, 509, 510), (510, 509, 512, 513), (511, 510, 513, 514), (514, 513, 516, 517), (515, 514, 517, 518), (518, 517, 520, 521), (519, 518, 521, 522), (522, 521, 524, 525), (523, 522, 525, 526), (526, 525, 527, 528), (276, 288, 500, 497), (343, 342, 518, 519), (291, 290, 502, 503), (353, 354, 521, 520), (328, 340, 516, 513), (355, 343, 519, 522), (301, 302, 505, 504), (303, 291, 503, 506), (250, 249, 489, 490), (356, 355, 522, 523), (251, 250, 490, 491), (304, 303, 506, 507), (263, 275, 496, 493), (367, 379, 527, 525), (290, 278, 499, 502), (366, 367, 525, 524), (315, 327, 512, 509), (314, 315, 509, 508), (342, 330, 515, 518), (262, 263, 493, 492), (380, 368, 526, 528), (531, 530, 532, 533), (568, 531, 533, 534), (534, 533, 536, 537), (535, 534, 537, 538), (538, 537, 540, 541), (539, 538, 541, 542), (542, 541, 544, 545), (543, 542, 545, 546), (546, 545, 547, 548), (550, 549, 552, 553), (551, 550, 553, 554), (554, 553, 556, 557), (555, 554, 557, 558), (559, 558, 561, 562), (558, 557, 560, 561), (562, 561, 564, 565), (563, 562, 565, 566), (566, 565, 529, 530), (567, 566, 530, 531), (362, 350, 559, 562), (374, 4, 529, 565), (4, 5, 530, 529), (53, 54, 545, 544), (363, 362, 562, 563), (54, 66, 547, 545), (335, 347, 556, 553), (29, 17, 535, 538), (373, 374, 565, 564), (67, 55, 546, 548), (66, 67, 548, 547), (323, 322, 549, 550), (376, 375, 566, 567), (324, 323, 550, 551), (6, 376, 567, 531), (16, 382, 568, 534), (41, 53, 544, 541), (322, 334, 552, 549), (349, 337, 555, 558), (334, 335, 553, 552), (28, 40, 540, 537), (570, 569, 572, 573), (571, 570, 573, 574), (574, 573, 576, 577), (575, 574, 577, 578), (578, 577, 580, 581), (579, 578, 581, 582), (582, 581, 584, 585), (583, 582, 585, 586), (586, 585, 588, 589), (587, 586, 589, 590), (590, 589, 592, 593), (591, 590, 593, 594), (594, 593, 596, 597), (595, 594, 597, 598), (598, 597, 600, 601), (599, 598, 601, 602), (602, 601, 604, 605), (603, 602, 605, 606), (606, 605, 607, 608), (125, 126, 605, 604), (9, 21, 572, 569), (73, 74, 589, 588), (36, 24, 575, 578), (21, 22, 573, 572), (113, 125, 604, 601), (88, 76, 591, 594), (76, 75, 590, 591), (138, 139, 608, 607), (24, 23, 574, 575), (86, 87, 593, 592), (48, 60, 584, 581), (10, 9, 569, 570), (75, 63, 587, 590), (34, 35, 577, 576), (100, 112, 600, 597), (23, 11, 571, 574), (11, 10, 570, 571), (127, 115, 603, 606), (89, 88, 594, 595), (37, 36, 578, 579), (610, 609, 612, 613), (611, 610, 613, 614), (614, 613, 616, 617), (615, 614, 617, 618), (618, 617, 620, 621), (619, 618, 621, 622), (622, 621, 624, 625), (623, 622, 625, 626), (627, 626, 629, 630), (626, 625, 628, 629), (630, 629, 632, 633), (631, 630, 633, 634), (634, 633, 636, 637), (635, 634, 637, 638), (638, 637, 640, 641), (639, 638, 641, 642), (642, 641, 644, 645), (643, 642, 645, 646), (646, 645, 647, 648), (135, 134, 626, 627), (197, 198, 645, 644), (120, 132, 624, 621), (83, 82, 610, 611), (145, 146, 629, 628), (93, 94, 613, 612), (172, 184, 640, 637), (95, 83, 611, 614), (199, 187, 643, 646), (159, 171, 636, 633), (148, 147, 630, 631), (210, 211, 648, 647), (96, 95, 614, 615), (158, 159, 633, 632), (134, 122, 623, 626), (106, 107, 617, 616), (186, 174, 639, 642), (107, 119, 620, 617), (161, 160, 634, 635), (94, 106, 616, 613), (109, 108, 618, 619), (671, 672, 702, 701), (659, 660, 690, 689), (670, 668, 698, 700), (655, 657, 687, 685), (667, 669, 699, 697), (658, 656, 686, 688), (668, 667, 697, 698), (678, 676, 706, 708), (656, 655, 685, 686), (663, 665, 695, 693), (128, 116, 656, 658), (127, 139, 659, 657), (380, 381, 678, 677), (68, 56, 652, 654), (212, 200, 664, 666), (140, 128, 658, 660), (116, 115, 655, 656), (199, 211, 665, 663), (285, 284, 667, 668), (67, 68, 654, 653), (369, 357, 674, 676), (284, 296, 669, 667), (296, 308, 671, 669), (356, 368, 675, 673), (188, 187, 661, 662), (297, 285, 668, 670), (368, 380, 677, 675), (309, 297, 670, 672), (357, 356, 673, 674), (139, 140, 660, 659), (680, 679, 681, 682), (682, 681, 683, 684), (686, 685, 687, 688), (688, 687, 689, 690), (692, 691, 693, 694), (694, 693, 695, 696), (698, 697, 699, 700), (700, 699, 701, 702), (704, 703, 705, 706), (706, 705, 707, 708), (657, 659, 689, 687), (669, 671, 701, 699), (660, 658, 688, 690), (650, 649, 679, 680), (672, 670, 700, 702), (662, 661, 691, 692), (674, 673, 703, 704), (652, 650, 680, 682), (661, 663, 693, 691), (649, 651, 681, 679), (676, 674, 704, 706), (664, 662, 692, 694), (653, 654, 684, 683), (673, 675, 705, 703), (665, 666, 696, 695), (651, 653, 683, 681), (677, 678, 708, 707), (666, 664, 694, 696), (654, 652, 682, 684), (675, 677, 707, 705), (709, 711, 712, 713, 714, 715, 716, 717, 718, 719, 720, 721, 722, 723, 724, 725, 726, 727, 728, 729, 730, 731, 732, 733, 734, 735, 736, 737, 738, 739, 740, 710), (56, 68, 743, 741), (20, 32, 711, 709), (712, 44, 742, 757), (164, 176, 723, 722), (32, 44, 712, 711), (116, 128, 745, 744), (92, 104, 717, 716), (236, 248, 729, 728), (8, 20, 709, 710), (188, 200, 747, 748), (176, 188, 724, 723), (104, 116, 718, 717), (248, 260, 730, 729), (309, 321, 735, 734), (309, 734, 767, 752), (734, 733, 765, 767), (321, 333, 736, 735), (44, 56, 741, 742), (68, 80, 715, 714), (720, 719, 760, 761), (718, 116, 744, 759), (140, 152, 721, 720), (260, 273, 731, 730), (273, 285, 732, 731), (381, 8, 710, 740), (333, 345, 737, 736), (345, 357, 738, 737), (733, 732, 766, 765), (212, 224, 727, 726), (224, 236, 728, 727), (80, 92, 716, 715), (751, 750, 765, 766), (750, 752, 767, 765), (753, 755, 770, 768), (742, 741, 756, 757), (748, 747, 762, 763), (744, 745, 760, 759), (741, 743, 758, 756), (747, 749, 764, 762), (745, 746, 761, 760), (754, 753, 768, 769), (200, 212, 749, 747), (128, 140, 746, 745), (381, 740, 770, 755), (725, 724, 763, 762), (739, 738, 769, 768), (68, 714, 758, 743), (726, 725, 762, 764), (713, 712, 757, 756), (740, 739, 768, 770), (357, 369, 753, 754), (714, 713, 756, 758), (212, 726, 764, 749), (140, 720, 761, 746), (285, 297, 750, 751), (297, 309, 752, 750), (732, 285, 751, 766), (369, 381, 755, 753), (738, 357, 754, 769), (724, 188, 748, 763), (719, 718, 759, 760)])
me_sphere.polygons.foreach_set('use_smooth', [True] * 771)
_uv = me_sphere.uv_layers.new(name='UVMap')
_uv.uv.foreach_set('vector', [0.9523, 0.1648, 0.9523, 0.1668, 0.9513, 0.1668, 0.9513, 0.1648, 0.9404, 0.05549, 0.9404, 0.05745, 0.9394, 0.05745, 0.9394, 0.05549, 0.9404, 0.05354, 0.9404, 0.05549, 0.9394, 0.05549, 0.9394, 0.05354, 0.9494, 0.1668, 0.9494, 0.1687, 0.9494, 0.1687, 0.9494, 0.1668, 0.9543, 0.1824, 0.9543, 0.1805, 0.9543, 0.1805, 0.9543, 0.1824, 0.8147, 0.4364, 0.8157, 0.4364, 0.8157, 0.4364, 0.8147, 0.4364, 0.9404, 0.04766, 0.9404, 0.04962, 0.9394, 0.04962, 0.9394, 0.04766, 0.9404, 0.06137, 0.9404, 0.06332, 0.9394, 0.06332, 0.9394, 0.06137, 0.9404, 0.0457, 0.9404, 0.04766, 0.9394, 0.04766, 0.9394, 0.0457, 0.9404, 0.05941, 0.9404, 0.06137, 0.9394, 0.06137, 0.9394, 0.05941, 0.9404, 0.04375, 0.9404, 0.0457, 0.9394, 0.0457, 0.9394, 0.04375, 0.9404, 0.05745, 0.9404, 0.05941, 0.9394, 0.05941, 0.9394, 0.05745, 0.9394, 0.04375, 0.9394, 0.0457, 0.9384, 0.0457, 0.9384, 0.04375, 0.9394, 0.05745, 0.9394, 0.05941, 0.9384, 0.05941, 0.9384, 0.05745, 0.9513, 0.1648, 0.9513, 0.1668, 0.9503, 0.1668, 0.9503, 0.1648, 0.9394, 0.05549, 0.9394, 0.05745, 0.9384, 0.05745, 0.9384, 0.05549, 0.9394, 0.05354, 0.9394, 0.05549, 0.9384, 0.05549, 0.9384, 0.05354, 0.9394, 0.05158, 0.9394, 0.05354, 0.9384, 0.05354, 0.9384, 0.05158, 0.9533, 0.1766, 0.9543, 0.1766, 0.9543, 0.1766, 0.9533, 0.1766, 0.8225, 0.4364, 0.8235, 0.4364, 0.8235, 0.4364, 0.8225, 0.4364, 0.9552, 0.1824, 0.9543, 0.1824, 0.9543, 0.1824, 0.9552, 0.1824, 0.9474, 0.1746, 0.9474, 0.1766, 0.9474, 0.1766, 0.9474, 0.1746, 0.9394, 0.0457, 0.9394, 0.04766, 0.9384, 0.04766, 0.9384, 0.0457, 0.9474, 0.1785, 0.9464, 0.1785, 0.9464, 0.1785, 0.9474, 0.1785, 0.9384, 0.04962, 0.9384, 0.05158, 0.9375, 0.05158, 0.9375, 0.04962, 0.8431, 0.4364, 0.8441, 0.4364, 0.8441, 0.4364, 0.8431, 0.4364, 0.9523, 0.1726, 0.9523, 0.1746, 0.9523, 0.1746, 0.9523, 0.1726, 0.9384, 0.06137, 0.9384, 0.06332, 0.9375, 0.06332, 0.9375, 0.06137, 0.9494, 0.1687, 0.9503, 0.1687, 0.9503, 0.1687, 0.9494, 0.1687, 0.9435, 0.1668, 0.9435, 0.1687, 0.9435, 0.1687, 0.9435, 0.1668, 0.9384, 0.04375, 0.9384, 0.0457, 0.9375, 0.0457, 0.9375, 0.04375, 0.9415, 0.1668, 0.9425, 0.1668, 0.9425, 0.1668, 0.9415, 0.1668, 0.9503, 0.1648, 0.9503, 0.1668, 0.9494, 0.1668, 0.9494, 0.1648, 0.9384, 0.05549, 0.9384, 0.05745, 0.9375, 0.05745, 0.9375, 0.05549, 0.9384, 0.05354, 0.9384, 0.05549, 0.9375, 0.05549, 0.9375, 0.05354, 0.9384, 0.05158, 0.9384, 0.05354, 0.9375, 0.05354, 0.9375, 0.05158, 0.9445, 0.1707, 0.9455, 0.1707, 0.9455, 0.1707, 0.9445, 0.1707, 0.9366, 0.1648, 0.9376, 0.1648, 0.9376, 0.1648, 0.9366, 0.1648, 0.9464, 0.1766, 0.9455, 0.1766, 0.9455, 0.1766, 0.9464, 0.1766, 0.9375, 0.05354, 0.9375, 0.05549, 0.9365, 0.05549, 0.9365, 0.05354, 0.9375, 0.05158, 0.9375, 0.05354, 0.9365, 0.05354, 0.9365, 0.05158, 0.9375, 0.04962, 0.9375, 0.05158, 0.9365, 0.05158, 0.9365, 0.04962, 0.8274, 0.4364, 0.8284, 0.4364, 0.8284, 0.4364, 0.8274, 0.4364, 0.9375, 0.04766, 0.9375, 0.04962, 0.9365, 0.04962, 0.9365, 0.04766, 0.9375, 0.06137, 0.9375, 0.06332, 0.9365, 0.06332, 0.9365, 0.06137, 0.9552, 0.1785, 0.9552, 0.1805, 0.9552, 0.1805, 0.9552, 0.1785, 0.9375, 0.05941, 0.9375, 0.06137, 0.9365, 0.06137, 0.9365, 0.05941, 0.9513, 0.1707, 0.9513, 0.1726, 0.9513, 0.1726, 0.9513, 0.1707, 0.9365, 0.04962, 0.9365, 0.05158, 0.9355, 0.05158, 0.9355, 0.04962, 0.8353, 0.4364, 0.8362, 0.4364, 0.8362, 0.4364, 0.8353, 0.4364, 0.9365, 0.04766, 0.9365, 0.04962, 0.9355, 0.04962, 0.9355, 0.04766, 0.9365, 0.06137, 0.9365, 0.06332, 0.9355, 0.06332, 0.9355, 0.06137, 0.9365, 0.0457, 0.9365, 0.04766, 0.9355, 0.04766, 0.9355, 0.0457, 0.9365, 0.05941, 0.9365, 0.06137, 0.9355, 0.06137, 0.9355, 0.05941, 0.9513, 0.1746, 0.9503, 0.1746, 0.9503, 0.1746, 0.9513, 0.1746, 0.9365, 0.05745, 0.9365, 0.05941, 0.9355, 0.05941, 0.9355, 0.05745, 0.9484, 0.1668, 0.9474, 0.1668, 0.9474, 0.1668, 0.9484, 0.1668, 0.9474, 0.1805, 0.9474, 0.1785, 0.9474, 0.1785, 0.9474, 0.1805, 0.9484, 0.1785, 0.9494, 0.1785, 0.9494, 0.1785, 0.9484, 0.1785, 0.9365, 0.05158, 0.9365, 0.05354, 0.9355, 0.05354, 0.9355, 0.05158, 0.9474, 0.1648, 0.9474, 0.1668, 0.9464, 0.1668, 0.9464, 0.1648, 0.9355, 0.05549, 0.9355, 0.05745, 0.9345, 0.05745, 0.9345, 0.05549, 0.9435, 0.1726, 0.9435, 0.1707, 0.9435, 0.1707, 0.9435, 0.1726, 0.9503, 0.1844, 0.9494, 0.1844, 0.9494, 0.1844, 0.9503, 0.1844, 0.9355, 0.04962, 0.9355, 0.05158, 0.9345, 0.05158, 0.9345, 0.04962, 0.8382, 0.4364, 0.8392, 0.4364, 0.8392, 0.4364, 0.8382, 0.4364, 0.9355, 0.04766, 0.9355, 0.04962, 0.9345, 0.04962, 0.9345, 0.04766, 0.9355, 0.06137, 0.9355, 0.06332, 0.9345, 0.06332, 0.9345, 0.06137, 0.9355, 0.0457, 0.9355, 0.04766, 0.9345, 0.04766, 0.9345, 0.0457, 0.9355, 0.05941, 0.9355, 0.06137, 0.9345, 0.06137, 0.9345, 0.05941, 0.9355, 0.04375, 0.9355, 0.0457, 0.9345, 0.0457, 0.9345, 0.04375, 0.9355, 0.05745, 0.9355, 0.05941, 0.9345, 0.05941, 0.9345, 0.05745, 0.8304, 0.4364, 0.8313, 0.4364, 0.8313, 0.4364, 0.8304, 0.4364, 0.9345, 0.04766, 0.9345, 0.04962, 0.9335, 0.04962, 0.9335, 0.04766, 0.9345, 0.06137, 0.9345, 0.06332, 0.9335, 0.06332, 0.9335, 0.06137, 0.9345, 0.0457, 0.9345, 0.04766, 0.9335, 0.04766, 0.9335, 0.0457, 0.9345, 0.05941, 0.9345, 0.06137, 0.9335, 0.06137, 0.9335, 0.05941, 0.9345, 0.04375, 0.9345, 0.0457, 0.9335, 0.0457, 0.9335, 0.04375, 0.9345, 0.05745, 0.9345, 0.05941, 0.9335, 0.05941, 0.9335, 0.05745, 0.9464, 0.1648, 0.9464, 0.1668, 0.9455, 0.1668, 0.9455, 0.1648, 0.9345, 0.05549, 0.9345, 0.05745, 0.9335, 0.05745, 0.9335, 0.05549, 0.9345, 0.05354, 0.9345, 0.05549, 0.9335, 0.05549, 0.9335, 0.05354, 0.9484, 0.1766, 0.9484, 0.1785, 0.9484, 0.1785, 0.9484, 0.1766, 0.9445, 0.1687, 0.9445, 0.1707, 0.9445, 0.1707, 0.9445, 0.1687, 0.9335, 0.05549, 0.9335, 0.05745, 0.9326, 0.05745, 0.9326, 0.05549, 0.9335, 0.05354, 0.9335, 0.05549, 0.9326, 0.05549, 0.9326, 0.05354, 0.9335, 0.05158, 0.9335, 0.05354, 0.9326, 0.05354, 0.9326, 0.05158, 0.9425, 0.1687, 0.9415, 0.1687, 0.9415, 0.1687, 0.9425, 0.1687, 0.8402, 0.4364, 0.8411, 0.4364, 0.8411, 0.4364, 0.8402, 0.4364, 0.9474, 0.1766, 0.9484, 0.1766, 0.9484, 0.1766, 0.9474, 0.1766, 0.9406, 0.1746, 0.9415, 0.1746, 0.9415, 0.1746, 0.9406, 0.1746, 0.9335, 0.0457, 0.9335, 0.04766, 0.9326, 0.04766, 0.9326, 0.0457, 0.9455, 0.1844, 0.9455, 0.1863, 0.9455, 0.1863, 0.9455, 0.1844, 0.9335, 0.04375, 0.9335, 0.0457, 0.9326, 0.0457, 0.9326, 0.04375, 0.9335, 0.05745, 0.9335, 0.05941, 0.9326, 0.05941, 0.9326, 0.05745, 0.9455, 0.1648, 0.9455, 0.1668, 0.9445, 0.1668, 0.9445, 0.1648, 0.9435, 0.1687, 0.9445, 0.1687, 0.9445, 0.1687, 0.9435, 0.1687, 0.9326, 0.06137, 0.9326, 0.06332, 0.9316, 0.06332, 0.9316, 0.06137, 0.9484, 0.1824, 0.9484, 0.1805, 0.9484, 0.1805, 0.9484, 0.1824, 0.9376, 0.1668, 0.9376, 0.1687, 0.9376, 0.1687, 0.9376, 0.1668, 0.9326, 0.04375, 0.9326, 0.0457, 0.9316, 0.0457, 0.9316, 0.04375, 0.9396, 0.1726, 0.9406, 0.1726, 0.9406, 0.1726, 0.9396, 0.1726, 0.9445, 0.1648, 0.9445, 0.1668, 0.9435, 0.1668, 0.9435, 0.1648, 0.9326, 0.05549, 0.9326, 0.05745, 0.9316, 0.05745, 0.9316, 0.05549, 0.9326, 0.05354, 0.9326, 0.05549, 0.9316, 0.05549, 0.9316, 0.05354, 0.9326, 0.05158, 0.9326, 0.05354, 0.9316, 0.05354, 0.9316, 0.05158, 0.9326, 0.04962, 0.9326, 0.05158, 0.9316, 0.05158, 0.9316, 0.04962, 0.8245, 0.4364, 0.8255, 0.4364, 0.8255, 0.4364, 0.8245, 0.4364, 0.9316, 0.05354, 0.9316, 0.05549, 0.9306, 0.05549, 0.9306, 0.05354, 0.9316, 0.05158, 0.9316, 0.05354, 0.9306, 0.05354, 0.9306, 0.05158, 0.9316, 0.04962, 0.9316, 0.05158, 0.9306, 0.05158, 0.9306, 0.04962, 0.8196, 0.4364, 0.8206, 0.4364, 0.8206, 0.4364, 0.8196, 0.4364, 0.9316, 0.04766, 0.9316, 0.04962, 0.9306, 0.04962, 0.9306, 0.04766, 0.9316, 0.06137, 0.9316, 0.06332, 0.9306, 0.06332, 0.9306, 0.06137, 0.9455, 0.1746, 0.9445, 0.1746, 0.9445, 0.1746, 0.9455, 0.1746, 0.9316, 0.05941, 0.9316, 0.06137, 0.9306, 0.06137, 0.9306, 0.05941, 0.9494, 0.1824, 0.9484, 0.1824, 0.9484, 0.1824, 0.9494, 0.1824, 0.9415, 0.1785, 0.9406, 0.1785, 0.9406, 0.1785, 0.9415, 0.1785, 0.9357, 0.1668, 0.9357, 0.1648, 0.9357, 0.1648, 0.9357, 0.1668, 0.9357, 0.1668, 0.9366, 0.1668, 0.9366, 0.1668, 0.9357, 0.1668, 0.9306, 0.0457, 0.9306, 0.04766, 0.9296, 0.04766, 0.9296, 0.0457, 0.9306, 0.05941, 0.9306, 0.06137, 0.9296, 0.06137, 0.9296, 0.05941, 0.9445, 0.1746, 0.9445, 0.1726, 0.9445, 0.1726, 0.9445, 0.1746, 0.9306, 0.05745, 0.9306, 0.05941, 0.9296, 0.05941, 0.9296, 0.05745, 0.9494, 0.1668, 0.9484, 0.1668, 0.9484, 0.1668, 0.9494, 0.1668, 0.9435, 0.1805, 0.9445, 0.1805, 0.9445, 0.1805, 0.9435, 0.1805, 0.9376, 0.1707, 0.9366, 0.1707, 0.9366, 0.1707, 0.9376, 0.1707, 0.9306, 0.05158, 0.9306, 0.05354, 0.9296, 0.05354, 0.9296, 0.05158, 0.9306, 0.04962, 0.9306, 0.05158, 0.9296, 0.05158, 0.9296, 0.04962, 0.8137, 0.4364, 0.8147, 0.4364, 0.8147, 0.4364, 0.8137, 0.4364, 0.9306, 0.04766, 0.9306, 0.04962, 0.9296, 0.04962, 0.9296, 0.04766, 0.9306, 0.06137, 0.9306, 0.06332, 0.9296, 0.06332, 0.9296, 0.06137, 0.9455, 0.1863, 0.9445, 0.1863, 0.9445, 0.1863, 0.9455, 0.1863, 0.9296, 0.04962, 0.9296, 0.05158, 0.9287, 0.05158, 0.9287, 0.04962, 0.8362, 0.4364, 0.8372, 0.4364, 0.8372, 0.4364, 0.8362, 0.4364, 0.9296, 0.04766, 0.9296, 0.04962, 0.9287, 0.04962, 0.9287, 0.04766, 0.9296, 0.06137, 0.9296, 0.06332, 0.9287, 0.06332, 0.9287, 0.06137, 0.9296, 0.0457, 0.9296, 0.04766, 0.9287, 0.04766, 0.9287, 0.0457, 0.9296, 0.05941, 0.9296, 0.06137, 0.9287, 0.06137, 0.9287, 0.05941, 0.9296, 0.04375, 0.9296, 0.0457, 0.9287, 0.0457, 0.9287, 0.04375, 0.9296, 0.05745, 0.9296, 0.05941, 0.9287, 0.05941, 0.9287, 0.05745, 0.9415, 0.1648, 0.9415, 0.1668, 0.9406, 0.1668, 0.9406, 0.1648, 0.9296, 0.05549, 0.9296, 0.05745, 0.9287, 0.05745, 0.9287, 0.05549, 0.9415, 0.1805, 0.9415, 0.1785, 0.9415, 0.1785, 0.9415, 0.1805, 0.9287, 0.05941, 0.9287, 0.06137, 0.9277, 0.06137, 0.9277, 0.05941, 0.9287, 0.04375, 0.9287, 0.0457, 0.9277, 0.0457, 0.9277, 0.04375, 0.9287, 0.05745, 0.9287, 0.05941, 0.9277, 0.05941, 0.9277, 0.05745, 0.9406, 0.1648, 0.9406, 0.1668, 0.9396, 0.1668, 0.9396, 0.1648, 0.9287, 0.05549, 0.9287, 0.05745, 0.9277, 0.05745, 0.9277, 0.05549, 0.9287, 0.05354, 0.9287, 0.05549, 0.9277, 0.05549, 0.9277, 0.05354, 0.9376, 0.1726, 0.9376, 0.1707, 0.9376, 0.1707, 0.9376, 0.1726, 0.9425, 0.1766, 0.9425, 0.1785, 0.9425, 0.1785, 0.9425, 0.1766, 0.8167, 0.4364, 0.8176, 0.4364, 0.8176, 0.4364, 0.8167, 0.4364, 0.9287, 0.04766, 0.9287, 0.04962, 0.9277, 0.04962, 0.9277, 0.04766, 0.9287, 0.06137, 0.9287, 0.06332, 0.9277, 0.06332, 0.9277, 0.06137, 0.9287, 0.0457, 0.9287, 0.04766, 0.9277, 0.04766, 0.9277, 0.0457, 0.9277, 0.05158, 0.9277, 0.05354, 0.9267, 0.05354, 0.9267, 0.05158, 0.9425, 0.1785, 0.9435, 0.1785, 0.9435, 0.1785, 0.9425, 0.1785, 0.8294, 0.4364, 0.8304, 0.4364, 0.8304, 0.4364, 0.8294, 0.4364, 0.9386, 0.1687, 0.9386, 0.1707, 0.9386, 0.1707, 0.9386, 0.1687, 0.9277, 0.06137, 0.9277, 0.06332, 0.9267, 0.06332, 0.9267, 0.06137, 0.9277, 0.0457, 0.9277, 0.04766, 0.9267, 0.04766, 0.9267, 0.0457, 0.9277, 0.05941, 0.9277, 0.06137, 0.9267, 0.06137, 0.9267, 0.05941, 0.9277, 0.04375, 0.9277, 0.0457, 0.9267, 0.0457, 0.9267, 0.04375, 0.9277, 0.05745, 0.9277, 0.05941, 0.9267, 0.05941, 0.9267, 0.05745, 0.9396, 0.1648, 0.9396, 0.1668, 0.9386, 0.1668, 0.9386, 0.1648, 0.9277, 0.05549, 0.9277, 0.05745, 0.9267, 0.05745, 0.9267, 0.05549, 0.9277, 0.05354, 0.9277, 0.05549, 0.9267, 0.05549, 0.9267, 0.05354, 0.9267, 0.04375, 0.9267, 0.0457, 0.9257, 0.0457, 0.9257, 0.04375, 0.9267, 0.05745, 0.9267, 0.05941, 0.9257, 0.05941, 0.9257, 0.05745, 0.9386, 0.1648, 0.9386, 0.1668, 0.9376, 0.1668, 0.9376, 0.1648, 0.9267, 0.05549, 0.9267, 0.05745, 0.9257, 0.05745, 0.9257, 0.05549, 0.9267, 0.05354, 0.9267, 0.05549, 0.9257, 0.05549, 0.9257, 0.05354, 0.9267, 0.05158, 0.9267, 0.05354, 0.9257, 0.05354, 0.9257, 0.05158, 0.9267, 0.04962, 0.9267, 0.05158, 0.9257, 0.05158, 0.9257, 0.04962, 0.8323, 0.4364, 0.8333, 0.4364, 0.8333, 0.4364, 0.8323, 0.4364, 0.9366, 0.1687, 0.9357, 0.1687, 0.9357, 0.1687, 0.9366, 0.1687, 0.9267, 0.06137, 0.9267, 0.06332, 0.9257, 0.06332, 0.9257, 0.06137, 0.9425, 0.1824, 0.9425, 0.1805, 0.9425, 0.1805, 0.9425, 0.1824, 0.9267, 0.05941, 0.9267, 0.06137, 0.9257, 0.06137, 0.9257, 0.05941, 0.9257, 0.04962, 0.9257, 0.05158, 0.9247, 0.05158, 0.9247, 0.04962, 0.8216, 0.4364, 0.8225, 0.4364, 0.8225, 0.4364, 0.8216, 0.4364, 0.9257, 0.04766, 0.9257, 0.04962, 0.9247, 0.04962, 0.9247, 0.04766, 0.9347, 0.1766, 0.9347, 0.1785, 0.9347, 0.1785, 0.9347, 0.1766, 0.9386, 0.1707, 0.9396, 0.1707, 0.9396, 0.1707, 0.9386, 0.1707, 0.9308, 0.1746, 0.9308, 0.1726, 0.9308, 0.1726, 0.9308, 0.1746, 0.9406, 0.1766, 0.9396, 0.1766, 0.9396, 0.1766, 0.9406, 0.1766, 0.9257, 0.05745, 0.9257, 0.05941, 0.9247, 0.05941, 0.9247, 0.05745, 0.9494, 0.1648, 0.9494, 0.1668, 0.9494, 0.1668, 0.9494, 0.1648, 0.9257, 0.05549, 0.9257, 0.05745, 0.9247, 0.05745, 0.9247, 0.05549, 0.9257, 0.05354, 0.9257, 0.05549, 0.9247, 0.05549, 0.9247, 0.05354, 0.9257, 0.05158, 0.9257, 0.05354, 0.9247, 0.05354, 0.9247, 0.05158, 0.9298, 0.1707, 0.9288, 0.1707, 0.9288, 0.1707, 0.9298, 0.1707, 0.9484, 0.1648, 0.9494, 0.1648, 0.9494, 0.1648, 0.9484, 0.1648, 0.9247, 0.05549, 0.9247, 0.05745, 0.9238, 0.05745, 0.9238, 0.05549, 0.9247, 0.05354, 0.9247, 0.05549, 0.9238, 0.05549, 0.9238, 0.05354, 0.9247, 0.05158, 0.9247, 0.05354, 0.9238, 0.05354, 0.9238, 0.05158, 0.9247, 0.04962, 0.9247, 0.05158, 0.9238, 0.05158, 0.9238, 0.04962, 0.8421, 0.4364, 0.8431, 0.4364, 0.8431, 0.4364, 0.8421, 0.4364, 0.9247, 0.04766, 0.9247, 0.04962, 0.9238, 0.04962, 0.9238, 0.04766, 0.9247, 0.06137, 0.9247, 0.06332, 0.9238, 0.06332, 0.9238, 0.06137, 0.9247, 0.0457, 0.9247, 0.04766, 0.9238, 0.04766, 0.9238, 0.0457, 0.9347, 0.1824, 0.9347, 0.1805, 0.9347, 0.1805, 0.9347, 0.1824, 0.9386, 0.1746, 0.9386, 0.1726, 0.9386, 0.1726, 0.9386, 0.1746, 0.9238, 0.04962, 0.9238, 0.05158, 0.9228, 0.05158, 0.9228, 0.04962, 0.8186, 0.4364, 0.8196, 0.4364, 0.8196, 0.4364, 0.8186, 0.4364, 0.9238, 0.04766, 0.9238, 0.04962, 0.9228, 0.04962, 0.9228, 0.04766, 0.9238, 0.06137, 0.9238, 0.06332, 0.9228, 0.06332, 0.9228, 0.06137, 0.9238, 0.0457, 0.9238, 0.04766, 0.9228, 0.04766, 0.9228, 0.0457, 0.9238, 0.05941, 0.9238, 0.06137, 0.9228, 0.06137, 0.9228, 0.05941, 0.9238, 0.04375, 0.9238, 0.0457, 0.9228, 0.0457, 0.9228, 0.04375, 0.9337, 0.1785, 0.9327, 0.1785, 0.9327, 0.1785, 0.9337, 0.1785, 0.9357, 0.1648, 0.9357, 0.1668, 0.9347, 0.1668, 0.9347, 0.1648, 0.9592, 0.1668, 0.9601, 0.1668, 0.9601, 0.1668, 0.9592, 0.1668, 0.9238, 0.05354, 0.9238, 0.05549, 0.9228, 0.05549, 0.9228, 0.05354, 0.9238, 0.05158, 0.9238, 0.05354, 0.9228, 0.05354, 0.9228, 0.05158, 0.9347, 0.1648, 0.9347, 0.1668, 0.9337, 0.1668, 0.9337, 0.1648, 0.9357, 0.1785, 0.9357, 0.1805, 0.9357, 0.1805, 0.9357, 0.1785, 0.9317, 0.1726, 0.9327, 0.1726, 0.9327, 0.1726, 0.9317, 0.1726, 0.9228, 0.05158, 0.9228, 0.05354, 0.9218, 0.05354, 0.9218, 0.05158, 0.9228, 0.04962, 0.9228, 0.05158, 0.9218, 0.05158, 0.9218, 0.04962, 0.8264, 0.4364, 0.8274, 0.4364, 0.8274, 0.4364, 0.8264, 0.4364, 0.9228, 0.04766, 0.9228, 0.04962, 0.9218, 0.04962, 0.9218, 0.04766, 0.9228, 0.06137, 0.9228, 0.06332, 0.9218, 0.06332, 0.9218, 0.06137, 0.9228, 0.0457, 0.9228, 0.04766, 0.9218, 0.04766, 0.9218, 0.0457, 0.9228, 0.05941, 0.9228, 0.06137, 0.9218, 0.06137, 0.9218, 0.05941, 0.9228, 0.04375, 0.9228, 0.0457, 0.9218, 0.0457, 0.9218, 0.04375, 0.9228, 0.05745, 0.9228, 0.05941, 0.9218, 0.05941, 0.9218, 0.05745, 0.9218, 0.04766, 0.9218, 0.04962, 0.9208, 0.04962, 0.9208, 0.04766, 0.9218, 0.06137, 0.9218, 0.06332, 0.9208, 0.06332, 0.9208, 0.06137, 0.9218, 0.0457, 0.9218, 0.04766, 0.9208, 0.04766, 0.9208, 0.0457, 0.9218, 0.05941, 0.9218, 0.06137, 0.9208, 0.06137, 0.9208, 0.05941, 0.9218, 0.04375, 0.9218, 0.0457, 0.9208, 0.0457, 0.9208, 0.04375, 0.9218, 0.05745, 0.9218, 0.05941, 0.9208, 0.05941, 0.9208, 0.05745, 0.9337, 0.1648, 0.9337, 0.1668, 0.9327, 0.1668, 0.9327, 0.1648, 0.9218, 0.05549, 0.9218, 0.05745, 0.9208, 0.05745, 0.9208, 0.05549, 0.9376, 0.1863, 0.9366, 0.1863, 0.9366, 0.1863, 0.9376, 0.1863, 0.9317, 0.1707, 0.9317, 0.1726, 0.9317, 0.1726, 0.9317, 0.1707, 0.9218, 0.04962, 0.9218, 0.05158, 0.9208, 0.05158, 0.9208, 0.04962, 0.8343, 0.4364, 0.8353, 0.4364, 0.8353, 0.4364, 0.8343, 0.4364, 0.9208, 0.05354, 0.9208, 0.05549, 0.9198, 0.05549, 0.9198, 0.05354, 0.9308, 0.1707, 0.9317, 0.1707, 0.9317, 0.1707, 0.9308, 0.1707, 0.9601, 0.1687, 0.9592, 0.1687, 0.9592, 0.1687, 0.9601, 0.1687, 0.8157, 0.4364, 0.8167, 0.4364, 0.8167, 0.4364, 0.8157, 0.4364, 0.9208, 0.04766, 0.9208, 0.04962, 0.9198, 0.04962, 0.9198, 0.04766, 0.9208, 0.06137, 0.9208, 0.06332, 0.9198, 0.06332, 0.9198, 0.06137, 0.9208, 0.0457, 0.9208, 0.04766, 0.9198, 0.04766, 0.9198, 0.0457, 0.9208, 0.05941, 0.9208, 0.06137, 0.9198, 0.06137, 0.9198, 0.05941, 0.9208, 0.04375, 0.9208, 0.0457, 0.9198, 0.0457, 0.9198, 0.04375, 0.9208, 0.05745, 0.9208, 0.05941, 0.9198, 0.05941, 0.9198, 0.05745, 0.9327, 0.1648, 0.9327, 0.1668, 0.9317, 0.1668, 0.9317, 0.1648, 0.9208, 0.05549, 0.9208, 0.05745, 0.9198, 0.05745, 0.9198, 0.05549, 0.9601, 0.1824, 0.9601, 0.1805, 0.9601, 0.1805, 0.9601, 0.1824, 0.9198, 0.0457, 0.9198, 0.04766, 0.9189, 0.04766, 0.9189, 0.0457, 0.9582, 0.1746, 0.9592, 0.1746, 0.9592, 0.1746, 0.9582, 0.1746, 0.9198, 0.04375, 0.9198, 0.0457, 0.9189, 0.0457, 0.9189, 0.04375, 0.9198, 0.05745, 0.9198, 0.05941, 0.9189, 0.05941, 0.9189, 0.05745, 0.9317, 0.1648, 0.9317, 0.1668, 0.9308, 0.1668, 0.9308, 0.1648, 0.9198, 0.05549, 0.9198, 0.05745, 0.9189, 0.05745, 0.9189, 0.05549, 0.9198, 0.05354, 0.9198, 0.05549, 0.9189, 0.05549, 0.9189, 0.05354, 0.9198, 0.05158, 0.9198, 0.05354, 0.9189, 0.05354, 0.9189, 0.05158, 0.9357, 0.1844, 0.9357, 0.1824, 0.9357, 0.1824, 0.9357, 0.1844, 0.8392, 0.4364, 0.8402, 0.4364, 0.8402, 0.4364, 0.8392, 0.4364, 0.9592, 0.1687, 0.9592, 0.1668, 0.9592, 0.1668, 0.9592, 0.1687, 0.9189, 0.05354, 0.9189, 0.05549, 0.9179, 0.05549, 0.9179, 0.05354, 0.9189, 0.05158, 0.9189, 0.05354, 0.9179, 0.05354, 0.9179, 0.05158, 0.9189, 0.04962, 0.9189, 0.05158, 0.9179, 0.05158, 0.9179, 0.04962, 0.8313, 0.4364, 0.8323, 0.4364, 0.8323, 0.4364, 0.8313, 0.4364, 0.9357, 0.1805, 0.9366, 0.1805, 0.9366, 0.1805, 0.9357, 0.1805, 0.9189, 0.06137, 0.9189, 0.06332, 0.9179, 0.06332, 0.9179, 0.06137, 0.9347, 0.1785, 0.9357, 0.1785, 0.9357, 0.1785, 0.9347, 0.1785, 0.9601, 0.1805, 0.9592, 0.1805, 0.9592, 0.1805, 0.9601, 0.1805, 0.9189, 0.04375, 0.9189, 0.0457, 0.9179, 0.0457, 0.9179, 0.04375, 0.9562, 0.1746, 0.9562, 0.1726, 0.9562, 0.1726, 0.9562, 0.1746, 0.9308, 0.1648, 0.9308, 0.1668, 0.9298, 0.1668, 0.9298, 0.1648, 0.9189, 0.05549, 0.9189, 0.05745, 0.9179, 0.05745, 0.9179, 0.05549, 0.9317, 0.1766, 0.9317, 0.1746, 0.9317, 0.1746, 0.9317, 0.1766, 0.9179, 0.05941, 0.9179, 0.06137, 0.9169, 0.06137, 0.9169, 0.05941, 0.9366, 0.1844, 0.9357, 0.1844, 0.9357, 0.1844, 0.9366, 0.1844, 0.9543, 0.1668, 0.9552, 0.1668, 0.9552, 0.1668, 0.9543, 0.1668, 0.9376, 0.1668, 0.9366, 0.1668, 0.9366, 0.1668, 0.9376, 0.1668, 0.9298, 0.1785, 0.9298, 0.1805, 0.9298, 0.1805, 0.9298, 0.1785, 0.9179, 0.05354, 0.9179, 0.05549, 0.9169, 0.05549, 0.9169, 0.05354, 0.9179, 0.05158, 0.9179, 0.05354, 0.9169, 0.05354, 0.9169, 0.05158, 0.9179, 0.04962, 0.9179, 0.05158, 0.9169, 0.05158, 0.9169, 0.04962, 0.8284, 0.4364, 0.8294, 0.4364, 0.8294, 0.4364, 0.8284, 0.4364, 0.9179, 0.04766, 0.9179, 0.04962, 0.9169, 0.04962, 0.9169, 0.04766, 0.9179, 0.06137, 0.9179, 0.06332, 0.9169, 0.06332, 0.9169, 0.06137, 0.9482, 0.05158, 0.9482, 0.05354, 0.9472, 0.05354, 0.9472, 0.05158, 0.9482, 0.04962, 0.9482, 0.05158, 0.9472, 0.05158, 0.9472, 0.04962, 0.8235, 0.4364, 0.8245, 0.4364, 0.8245, 0.4364, 0.8235, 0.4364, 0.9482, 0.04766, 0.9482, 0.04962, 0.9472, 0.04962, 0.9472, 0.04766, 0.9482, 0.06137, 0.9482, 0.06332, 0.9472, 0.06332, 0.9472, 0.06137, 0.9482, 0.0457, 0.9482, 0.04766, 0.9472, 0.04766, 0.9472, 0.0457, 0.9482, 0.05941, 0.9482, 0.06137, 0.9472, 0.06137, 0.9472, 0.05941, 0.9366, 0.1805, 0.9366, 0.1824, 0.9366, 0.1824, 0.9366, 0.1805, 0.9482, 0.05745, 0.9482, 0.05941, 0.9472, 0.05941, 0.9472, 0.05745, 0.9435, 0.1668, 0.9425, 0.1668, 0.9425, 0.1668, 0.9435, 0.1668, 0.9308, 0.1824, 0.9317, 0.1824, 0.9317, 0.1824, 0.9308, 0.1824, 0.9572, 0.1707, 0.9572, 0.1726, 0.9572, 0.1726, 0.9572, 0.1707, 0.9472, 0.05941, 0.9472, 0.06137, 0.9463, 0.06137, 0.9463, 0.05941, 0.9472, 0.04375, 0.9472, 0.0457, 0.9463, 0.0457, 0.9463, 0.04375, 0.9472, 0.05745, 0.9472, 0.05941, 0.9463, 0.05941, 0.9463, 0.05745, 0.9592, 0.1648, 0.9592, 0.1668, 0.9582, 0.1668, 0.9582, 0.1648, 0.9472, 0.05549, 0.9472, 0.05745, 0.9463, 0.05745, 0.9463, 0.05549, 0.9562, 0.1726, 0.9552, 0.1726, 0.9552, 0.1726, 0.9562, 0.1726, 0.9298, 0.1844, 0.9298, 0.1824, 0.9298, 0.1824, 0.9298, 0.1844, 0.9472, 0.04962, 0.9472, 0.05158, 0.9463, 0.05158, 0.9463, 0.04962, 0.8441, 0.4364, 0.845, 0.4364, 0.845, 0.4364, 0.8441, 0.4364, 0.9472, 0.04766, 0.9472, 0.04962, 0.9463, 0.04962, 0.9463, 0.04766, 0.9472, 0.06137, 0.9472, 0.06332, 0.9463, 0.06332, 0.9463, 0.06137, 0.9472, 0.0457, 0.9472, 0.04766, 0.9463, 0.04766, 0.9463, 0.0457, 0.9572, 0.1766, 0.9572, 0.1746, 0.9572, 0.1746, 0.9572, 0.1766, 0.9298, 0.1805, 0.9308, 0.1805, 0.9308, 0.1805, 0.9298, 0.1805, 0.8372, 0.4364, 0.8382, 0.4364, 0.8382, 0.4364, 0.8372, 0.4364, 0.9463, 0.04766, 0.9463, 0.04962, 0.9453, 0.04962, 0.9453, 0.04766, 0.9463, 0.06137, 0.9463, 0.06332, 0.9453, 0.06332, 0.9453, 0.06137, 0.9463, 0.0457, 0.9463, 0.04766, 0.9453, 0.04766, 0.9453, 0.0457, 0.9463, 0.05941, 0.9463, 0.06137, 0.9453, 0.06137, 0.9453, 0.05941, 0.9463, 0.04375, 0.9463, 0.0457, 0.9453, 0.0457, 0.9453, 0.04375, 0.9463, 0.05745, 0.9463, 0.05941, 0.9453, 0.05941, 0.9453, 0.05745, 0.9582, 0.1648, 0.9582, 0.1668, 0.9572, 0.1668, 0.9572, 0.1648, 0.9463, 0.05549, 0.9463, 0.05745, 0.9453, 0.05745, 0.9453, 0.05549, 0.9463, 0.05354, 0.9463, 0.05549, 0.9453, 0.05549, 0.9453, 0.05354, 0.9453, 0.04375, 0.9453, 0.0457, 0.9443, 0.0457, 0.9443, 0.04375, 0.9453, 0.05745, 0.9453, 0.05941, 0.9443, 0.05941, 0.9443, 0.05745, 0.9572, 0.1648, 0.9572, 0.1668, 0.9562, 0.1668, 0.9562, 0.1648, 0.9453, 0.05549, 0.9453, 0.05745, 0.9443, 0.05745, 0.9443, 0.05549, 0.9453, 0.05354, 0.9453, 0.05549, 0.9443, 0.05549, 0.9443, 0.05354, 0.9453, 0.05158, 0.9453, 0.05354, 0.9443, 0.05354, 0.9443, 0.05158, 0.9552, 0.1707, 0.9543, 0.1707, 0.9543, 0.1707, 0.9552, 0.1707, 0.8206, 0.4364, 0.8216, 0.4364, 0.8216, 0.4364, 0.8206, 0.4364, 0.9572, 0.1726, 0.9582, 0.1726, 0.9582, 0.1726, 0.9572, 0.1726, 0.9494, 0.1726, 0.9494, 0.1707, 0.9494, 0.1707, 0.9494, 0.1726, 0.9453, 0.0457, 0.9453, 0.04766, 0.9443, 0.04766, 0.9443, 0.0457, 0.9523, 0.1766, 0.9513, 0.1766, 0.9513, 0.1766, 0.9523, 0.1766, 0.9443, 0.04962, 0.9443, 0.05158, 0.9433, 0.05158, 0.9433, 0.04962, 0.8176, 0.4364, 0.8186, 0.4364, 0.8186, 0.4364, 0.8176, 0.4364, 0.9308, 0.1805, 0.9308, 0.1824, 0.9308, 0.1824, 0.9308, 0.1805, 0.9443, 0.06137, 0.9443, 0.06332, 0.9433, 0.06332, 0.9433, 0.06137, 0.9592, 0.1785, 0.9582, 0.1785, 0.9582, 0.1785, 0.9592, 0.1785, 0.9562, 0.1824, 0.9572, 0.1824, 0.9572, 0.1824, 0.9562, 0.1824, 0.9443, 0.04375, 0.9443, 0.0457, 0.9433, 0.0457, 0.9433, 0.04375, 0.9503, 0.1687, 0.9503, 0.1707, 0.9503, 0.1707, 0.9503, 0.1687, 0.9562, 0.1648, 0.9562, 0.1668, 0.9552, 0.1668, 0.9552, 0.1648, 0.9443, 0.05549, 0.9443, 0.05745, 0.9433, 0.05745, 0.9433, 0.05549, 0.9443, 0.05354, 0.9443, 0.05549, 0.9433, 0.05549, 0.9433, 0.05354, 0.9443, 0.05158, 0.9443, 0.05354, 0.9433, 0.05354, 0.9433, 0.05158, 0.9592, 0.1668, 0.9592, 0.1648, 0.9592, 0.1648, 0.9592, 0.1668, 0.9484, 0.1668, 0.9494, 0.1668, 0.9494, 0.1668, 0.9484, 0.1668, 0.9433, 0.05354, 0.9433, 0.05549, 0.9424, 0.05549, 0.9424, 0.05354, 0.9433, 0.05158, 0.9433, 0.05354, 0.9424, 0.05354, 0.9424, 0.05158, 0.9433, 0.04962, 0.9433, 0.05158, 0.9424, 0.05158, 0.9424, 0.04962, 0.8411, 0.4364, 0.8421, 0.4364, 0.8421, 0.4364, 0.8411, 0.4364, 0.9433, 0.04766, 0.9433, 0.04962, 0.9424, 0.04962, 0.9424, 0.04766, 0.9433, 0.06137, 0.9433, 0.06332, 0.9424, 0.06332, 0.9424, 0.06137, 0.9533, 0.1687, 0.9533, 0.1668, 0.9533, 0.1668, 0.9533, 0.1687, 0.9433, 0.05941, 0.9433, 0.06137, 0.9424, 0.06137, 0.9424, 0.05941, 0.9317, 0.1863, 0.9308, 0.1863, 0.9308, 0.1863, 0.9317, 0.1863, 0.9552, 0.1844, 0.9552, 0.1824, 0.9552, 0.1824, 0.9552, 0.1844, 0.8333, 0.4364, 0.8343, 0.4364, 0.8343, 0.4364, 0.8333, 0.4364, 0.9424, 0.04766, 0.9424, 0.04962, 0.9414, 0.04962, 0.9414, 0.04766, 0.9424, 0.06137, 0.9424, 0.06332, 0.9414, 0.06332, 0.9414, 0.06137, 0.9424, 0.0457, 0.9424, 0.04766, 0.9414, 0.04766, 0.9414, 0.0457, 0.9424, 0.05941, 0.9424, 0.06137, 0.9414, 0.06137, 0.9414, 0.05941, 0.9582, 0.1726, 0.9582, 0.1746, 0.9582, 0.1746, 0.9582, 0.1726, 0.9424, 0.05745, 0.9424, 0.05941, 0.9414, 0.05941, 0.9414, 0.05745, 0.9533, 0.1648, 0.9543, 0.1648, 0.9543, 0.1648, 0.9533, 0.1648, 0.9513, 0.1766, 0.9513, 0.1746, 0.9513, 0.1746, 0.9513, 0.1766, 0.9562, 0.1805, 0.9562, 0.1824, 0.9562, 0.1824, 0.9562, 0.1805, 0.9424, 0.05158, 0.9424, 0.05354, 0.9414, 0.05354, 0.9414, 0.05158, 0.9424, 0.04962, 0.9424, 0.05158, 0.9414, 0.05158, 0.9414, 0.04962, 0.9414, 0.05549, 0.9414, 0.05745, 0.9404, 0.05745, 0.9404, 0.05549, 0.9543, 0.1805, 0.9533, 0.1805, 0.9533, 0.1805, 0.9543, 0.1805, 0.9503, 0.1746, 0.9503, 0.1726, 0.9503, 0.1726, 0.9503, 0.1746, 0.9414, 0.04962, 0.9414, 0.05158, 0.9404, 0.05158, 0.9404, 0.04962, 0.8255, 0.4364, 0.8264, 0.4364, 0.8264, 0.4364, 0.8255, 0.4364, 0.9406, 0.1648, 0.9396, 0.1648, 0.9396, 0.1648, 0.9406, 0.1648, 0.9414, 0.04766, 0.9414, 0.04962, 0.9404, 0.04962, 0.9404, 0.04766, 0.9414, 0.06137, 0.9414, 0.06332, 0.9404, 0.06332, 0.9404, 0.06137, 0.9414, 0.0457, 0.9414, 0.04766, 0.9404, 0.04766, 0.9404, 0.0457, 0.9414, 0.05941, 0.9414, 0.06137, 0.9404, 0.06137, 0.9404, 0.05941, 0.9414, 0.04375, 0.9414, 0.0457, 0.9404, 0.0457, 0.9404, 0.04375, 0.9414, 0.05745, 0.9414, 0.05941, 0.9404, 0.05941, 0.9404, 0.05745, 0.9533, 0.1648, 0.9533, 0.1668, 0.9523, 0.1668, 0.9523, 0.1648, 0.8304, 0.4364, 0.8313, 0.4364, 0.8313, 0.4364, 0.8304, 0.4364, 0.8176, 0.4364, 0.8186, 0.4364, 0.8186, 0.4364, 0.8176, 0.4364, 0.8313, 0.4364, 0.8323, 0.4364, 0.8323, 0.4364, 0.8313, 0.4364, 0.8186, 0.4364, 0.8196, 0.4364, 0.8196, 0.4364, 0.8186, 0.4364, 0.8382, 0.4364, 0.8392, 0.4364, 0.8392, 0.4364, 0.8382, 0.4364, 0.8323, 0.4364, 0.8333, 0.4364, 0.8333, 0.4364, 0.8323, 0.4364, 0.8196, 0.4364, 0.8206, 0.4364, 0.8206, 0.4364, 0.8196, 0.4364, 0.8392, 0.4364, 0.8402, 0.4364, 0.8402, 0.4364, 0.8392, 0.4364, 0.8333, 0.4364, 0.8343, 0.4364, 0.8343, 0.4364, 0.8333, 0.4364, 0.8206, 0.4364, 0.8216, 0.4364, 0.8216, 0.4364, 0.8206, 0.4364, 0.8402, 0.4364, 0.8411, 0.4364, 0.8411, 0.4364, 0.8402, 0.4364, 0.8343, 0.4364, 0.8353, 0.4364, 0.8353, 0.4364, 0.8343, 0.4364, 0.8216, 0.4364, 0.8225, 0.4364, 0.8225, 0.4364, 0.8216, 0.4364, 0.8411, 0.4364, 0.8421, 0.4364, 0.8421, 0.4364, 0.8411, 0.4364, 0.8353, 0.4364, 0.8362, 0.4364, 0.8362, 0.4364, 0.8353, 0.4364, 0.4495, 0.06729, 0.4505, 0.06729, 0.4505, 0.06729, 0.4495, 0.06729, 0.8421, 0.4364, 0.8431, 0.4364, 0.8431, 0.4364, 0.8421, 0.4364, 0.8362, 0.4364, 0.8372, 0.4364, 0.8372, 0.4364, 0.8362, 0.4364, 0.8235, 0.4364, 0.8245, 0.4364, 0.8245, 0.4364, 0.8235, 0.4364, 0.8431, 0.4364, 0.8441, 0.4364, 0.8441, 0.4364, 0.8431, 0.4364, 0.8245, 0.4364, 0.8255, 0.4364, 0.8255, 0.4364, 0.8245, 0.4364, 0.8441, 0.4364, 0.845, 0.4364, 0.845, 0.4364, 0.8441, 0.4364, 0.8255, 0.4364, 0.8264, 0.4364, 0.8264, 0.4364, 0.8255, 0.4364, 0.8137, 0.4364, 0.8147, 0.4364, 0.8147, 0.4364, 0.8137, 0.4364, 0.8264, 0.4364, 0.8274, 0.4364, 0.8274, 0.4364, 0.8264, 0.4364, 0.8147, 0.4364, 0.8157, 0.4364, 0.8157, 0.4364, 0.8147, 0.4364, 0.8372, 0.4364, 0.8382, 0.4364, 0.8382, 0.4364, 0.8372, 0.4364, 0.8274, 0.4364, 0.8284, 0.4364, 0.8284, 0.4364, 0.8274, 0.4364, 0.8157, 0.4364, 0.8167, 0.4364, 0.8167, 0.4364, 0.8157, 0.4364, 0.8284, 0.4364, 0.8294, 0.4364, 0.8294, 0.4364, 0.8284, 0.4364, 0.8294, 0.4364, 0.8304, 0.4364, 0.8304, 0.4364, 0.8294, 0.4364, 0.8167, 0.4364, 0.8176, 0.4364, 0.8176, 0.4364, 0.8167, 0.4364, 0.8372, 0.4364, 0.8367, 0.4383, 0.8362, 0.4364, 0.8362, 0.4364, 0.8357, 0.4383, 0.8353, 0.4364, 0.8353, 0.4364, 0.8348, 0.4383, 0.8343, 0.4364, 0.8343, 0.4364, 0.8338, 0.4383, 0.8333, 0.4364, 0.8333, 0.4364, 0.8328, 0.4383, 0.8323, 0.4364, 0.8323, 0.4364, 0.8318, 0.4383, 0.8313, 0.4364, 0.8313, 0.4364, 0.8309, 0.4383, 0.8304, 0.4364, 0.8304, 0.4364, 0.8299, 0.4383, 0.8294, 0.4364, 0.8294, 0.4364, 0.8289, 0.4383, 0.8284, 0.4364, 0.8284, 0.4364, 0.8279, 0.4383, 0.8274, 0.4364, 0.8274, 0.4364, 0.8269, 0.4383, 0.8264, 0.4364, 0.8264, 0.4364, 0.826, 0.4383, 0.8255, 0.4364, 0.8255, 0.4364, 0.825, 0.4383, 0.8245, 0.4364, 0.8245, 0.4364, 0.824, 0.4383, 0.8235, 0.4364, 0.8235, 0.4364, 0.823, 0.4383, 0.8225, 0.4364, 0.8225, 0.4364, 0.822, 0.4383, 0.8216, 0.4364, 0.8216, 0.4364, 0.8211, 0.4383, 0.8206, 0.4364, 0.8206, 0.4364, 0.8201, 0.4383, 0.8196, 0.4364, 0.8196, 0.4364, 0.8191, 0.4383, 0.8186, 0.4364, 0.8186, 0.4364, 0.8181, 0.4383, 0.8176, 0.4364, 0.8176, 0.4364, 0.8171, 0.4383, 0.8167, 0.4364, 0.8167, 0.4364, 0.8162, 0.4383, 0.8157, 0.4364, 0.8157, 0.4364, 0.8152, 0.4383, 0.8147, 0.4364, 0.8147, 0.4364, 0.8142, 0.4383, 0.8137, 0.4364, 0.845, 0.4364, 0.8446, 0.4383, 0.8441, 0.4364, 0.8441, 0.4364, 0.8436, 0.4383, 0.8431, 0.4364, 0.8431, 0.4364, 0.8426, 0.4383, 0.8421, 0.4364, 0.8421, 0.4364, 0.8416, 0.4383, 0.8411, 0.4364, 0.8411, 0.4364, 0.8406, 0.4383, 0.8402, 0.4364, 0.8402, 0.4364, 0.8397, 0.4383, 0.8392, 0.4364, 0.8392, 0.4364, 0.8387, 0.4383, 0.8382, 0.4364, 0.8382, 0.4364, 0.8377, 0.4383, 0.8372, 0.4364, 0.9376, 0.1844, 0.9376, 0.1863, 0.9366, 0.1863, 0.9366, 0.1844, 0.9376, 0.1824, 0.9376, 0.1844, 0.9366, 0.1844, 0.9366, 0.1824, 0.9366, 0.1805, 0.9366, 0.1824, 0.9357, 0.1824, 0.9357, 0.1805, 0.9366, 0.1824, 0.9366, 0.1844, 0.9357, 0.1844, 0.9357, 0.1824, 0.9357, 0.1805, 0.9357, 0.1824, 0.9347, 0.1824, 0.9347, 0.1805, 0.9357, 0.1785, 0.9357, 0.1805, 0.9347, 0.1805, 0.9347, 0.1785, 0.9347, 0.1785, 0.9347, 0.1805, 0.9337, 0.1805, 0.9337, 0.1785, 0.9347, 0.1766, 0.9347, 0.1785, 0.9337, 0.1785, 0.9337, 0.1766, 0.9337, 0.1766, 0.9337, 0.1785, 0.9327, 0.1785, 0.9327, 0.1766, 0.9337, 0.1746, 0.9337, 0.1766, 0.9327, 0.1766, 0.9327, 0.1746, 0.9327, 0.1746, 0.9327, 0.1766, 0.9317, 0.1766, 0.9317, 0.1746, 0.9327, 0.1726, 0.9327, 0.1746, 0.9317, 0.1746, 0.9317, 0.1726, 0.9317, 0.1726, 0.9317, 0.1746, 0.9308, 0.1746, 0.9308, 0.1726, 0.9317, 0.1707, 0.9317, 0.1726, 0.9308, 0.1726, 0.9308, 0.1707, 0.9308, 0.1707, 0.9308, 0.1726, 0.9298, 0.1726, 0.9298, 0.1707, 0.9308, 0.1687, 0.9308, 0.1707, 0.9298, 0.1707, 0.9298, 0.1687, 0.9298, 0.1687, 0.9298, 0.1707, 0.9288, 0.1707, 0.9288, 0.1687, 0.9298, 0.1668, 0.9298, 0.1687, 0.9288, 0.1687, 0.9288, 0.1668, 0.9601, 0.1668, 0.9601, 0.1687, 0.9592, 0.1687, 0.9592, 0.1668, 0.9366, 0.1824, 0.9376, 0.1824, 0.9376, 0.1824, 0.9366, 0.1824, 0.9308, 0.1687, 0.9308, 0.1707, 0.9308, 0.1707, 0.9308, 0.1687, 0.9308, 0.1726, 0.9298, 0.1726, 0.9298, 0.1726, 0.9308, 0.1726, 0.9337, 0.1805, 0.9337, 0.1785, 0.9337, 0.1785, 0.9337, 0.1805, 0.9288, 0.1668, 0.9298, 0.1668, 0.9298, 0.1668, 0.9288, 0.1668, 0.9298, 0.1726, 0.9298, 0.1707, 0.9298, 0.1707, 0.9298, 0.1726, 0.9327, 0.1746, 0.9337, 0.1746, 0.9337, 0.1746, 0.9327, 0.1746, 0.9347, 0.1805, 0.9337, 0.1805, 0.9337, 0.1805, 0.9347, 0.1805, 0.9376, 0.1844, 0.9376, 0.1863, 0.9376, 0.1863, 0.9376, 0.1844, 0.9337, 0.1746, 0.9337, 0.1766, 0.9337, 0.1766, 0.9337, 0.1746, 0.9298, 0.1668, 0.9298, 0.1687, 0.9298, 0.1687, 0.9298, 0.1668, 0.9357, 0.1824, 0.9347, 0.1824, 0.9347, 0.1824, 0.9357, 0.1824, 0.9337, 0.1766, 0.9347, 0.1766, 0.9347, 0.1766, 0.9337, 0.1766, 0.9376, 0.1824, 0.9376, 0.1844, 0.9376, 0.1844, 0.9376, 0.1824, 0.9327, 0.1785, 0.9327, 0.1766, 0.9327, 0.1766, 0.9327, 0.1785, 0.9601, 0.1707, 0.9601, 0.1687, 0.9601, 0.1687, 0.9601, 0.1707, 0.9317, 0.1746, 0.9308, 0.1746, 0.9308, 0.1746, 0.9317, 0.1746, 0.9366, 0.1863, 0.9366, 0.1844, 0.9366, 0.1844, 0.9366, 0.1863, 0.9298, 0.1687, 0.9308, 0.1687, 0.9308, 0.1687, 0.9298, 0.1687, 0.9327, 0.1766, 0.9317, 0.1766, 0.9317, 0.1766, 0.9327, 0.1766, 0.9327, 0.1726, 0.9327, 0.1746, 0.9327, 0.1746, 0.9327, 0.1726, 0.9317, 0.1844, 0.9317, 0.1863, 0.9308, 0.1863, 0.9308, 0.1844, 0.9317, 0.1824, 0.9317, 0.1844, 0.9308, 0.1844, 0.9308, 0.1824, 0.9308, 0.1824, 0.9308, 0.1844, 0.9298, 0.1844, 0.9298, 0.1824, 0.9308, 0.1805, 0.9308, 0.1824, 0.9298, 0.1824, 0.9298, 0.1805, 0.9298, 0.1805, 0.9298, 0.1824, 0.9288, 0.1824, 0.9288, 0.1805, 0.9298, 0.1785, 0.9298, 0.1805, 0.9288, 0.1805, 0.9288, 0.1785, 0.9601, 0.1785, 0.9601, 0.1805, 0.9592, 0.1805, 0.9592, 0.1785, 0.9601, 0.1766, 0.9601, 0.1785, 0.9592, 0.1785, 0.9592, 0.1766, 0.9592, 0.1766, 0.9592, 0.1785, 0.9582, 0.1785, 0.9582, 0.1766, 0.9592, 0.1746, 0.9592, 0.1766, 0.9582, 0.1766, 0.9582, 0.1746, 0.9582, 0.1746, 0.9582, 0.1766, 0.9572, 0.1766, 0.9572, 0.1746, 0.9582, 0.1726, 0.9582, 0.1746, 0.9572, 0.1746, 0.9572, 0.1726, 0.9572, 0.1726, 0.9572, 0.1746, 0.9562, 0.1746, 0.9562, 0.1726, 0.9572, 0.1707, 0.9572, 0.1726, 0.9562, 0.1726, 0.9562, 0.1707, 0.9562, 0.1707, 0.9562, 0.1726, 0.9552, 0.1726, 0.9552, 0.1707, 0.9562, 0.1687, 0.9562, 0.1707, 0.9552, 0.1707, 0.9552, 0.1687, 0.9552, 0.1687, 0.9552, 0.1707, 0.9543, 0.1707, 0.9543, 0.1687, 0.9552, 0.1668, 0.9552, 0.1687, 0.9543, 0.1687, 0.9543, 0.1668, 0.9543, 0.1668, 0.9543, 0.1687, 0.9533, 0.1687, 0.9533, 0.1668, 0.9298, 0.1824, 0.9288, 0.1824, 0.9288, 0.1824, 0.9298, 0.1824, 0.9562, 0.1687, 0.9562, 0.1707, 0.9562, 0.1707, 0.9562, 0.1687, 0.9288, 0.1766, 0.9288, 0.1785, 0.9288, 0.1785, 0.9288, 0.1766, 0.9552, 0.1726, 0.9552, 0.1707, 0.9552, 0.1707, 0.9552, 0.1726, 0.9572, 0.1746, 0.9562, 0.1746, 0.9562, 0.1746, 0.9572, 0.1746, 0.9552, 0.1687, 0.9562, 0.1687, 0.9562, 0.1687, 0.9552, 0.1687, 0.9592, 0.1805, 0.9592, 0.1785, 0.9592, 0.1785, 0.9592, 0.1805, 0.9592, 0.1766, 0.9601, 0.1766, 0.9601, 0.1766, 0.9592, 0.1766, 0.9317, 0.1844, 0.9317, 0.1863, 0.9317, 0.1863, 0.9317, 0.1844, 0.9552, 0.1668, 0.9552, 0.1687, 0.9552, 0.1687, 0.9552, 0.1668, 0.9317, 0.1824, 0.9317, 0.1844, 0.9317, 0.1844, 0.9317, 0.1824, 0.9592, 0.1746, 0.9592, 0.1766, 0.9592, 0.1766, 0.9592, 0.1746, 0.9308, 0.1844, 0.9298, 0.1844, 0.9298, 0.1844, 0.9308, 0.1844, 0.9543, 0.1687, 0.9533, 0.1687, 0.9533, 0.1687, 0.9543, 0.1687, 0.9288, 0.1785, 0.9298, 0.1785, 0.9298, 0.1785, 0.9288, 0.1785, 0.9543, 0.1707, 0.9543, 0.1687, 0.9543, 0.1687, 0.9543, 0.1707, 0.9582, 0.1766, 0.9572, 0.1766, 0.9572, 0.1766, 0.9582, 0.1766, 0.9582, 0.1785, 0.9582, 0.1766, 0.9582, 0.1766, 0.9582, 0.1785, 0.9562, 0.1707, 0.9572, 0.1707, 0.9572, 0.1707, 0.9562, 0.1707, 0.9308, 0.1863, 0.9308, 0.1844, 0.9308, 0.1844, 0.9308, 0.1863, 0.9533, 0.1668, 0.9543, 0.1668, 0.9543, 0.1668, 0.9533, 0.1668, 0.9523, 0.1746, 0.9523, 0.1766, 0.9513, 0.1766, 0.9513, 0.1746, 0.9523, 0.1726, 0.9523, 0.1746, 0.9513, 0.1746, 0.9513, 0.1726, 0.9513, 0.1726, 0.9513, 0.1746, 0.9503, 0.1746, 0.9503, 0.1726, 0.9513, 0.1707, 0.9513, 0.1726, 0.9503, 0.1726, 0.9503, 0.1707, 0.9503, 0.1707, 0.9503, 0.1726, 0.9494, 0.1726, 0.9494, 0.1707, 0.9503, 0.1687, 0.9503, 0.1707, 0.9494, 0.1707, 0.9494, 0.1687, 0.9494, 0.1687, 0.9494, 0.1707, 0.9484, 0.1707, 0.9484, 0.1687, 0.9494, 0.1668, 0.9494, 0.1687, 0.9484, 0.1687, 0.9484, 0.1668, 0.9484, 0.1668, 0.9484, 0.1687, 0.9474, 0.1687, 0.9474, 0.1668, 0.9572, 0.1844, 0.9572, 0.1863, 0.9562, 0.1863, 0.9562, 0.1844, 0.9572, 0.1824, 0.9572, 0.1844, 0.9562, 0.1844, 0.9562, 0.1824, 0.9562, 0.1824, 0.9562, 0.1844, 0.9552, 0.1844, 0.9552, 0.1824, 0.9562, 0.1805, 0.9562, 0.1824, 0.9552, 0.1824, 0.9552, 0.1805, 0.9552, 0.1785, 0.9552, 0.1805, 0.9543, 0.1805, 0.9543, 0.1785, 0.9552, 0.1805, 0.9552, 0.1824, 0.9543, 0.1824, 0.9543, 0.1805, 0.9543, 0.1785, 0.9543, 0.1805, 0.9533, 0.1805, 0.9533, 0.1785, 0.9543, 0.1766, 0.9543, 0.1785, 0.9533, 0.1785, 0.9533, 0.1766, 0.9533, 0.1766, 0.9533, 0.1785, 0.9523, 0.1785, 0.9523, 0.1766, 0.9533, 0.1746, 0.9533, 0.1766, 0.9523, 0.1766, 0.9523, 0.1746, 0.9543, 0.1785, 0.9552, 0.1785, 0.9552, 0.1785, 0.9543, 0.1785, 0.9533, 0.1785, 0.9523, 0.1785, 0.9523, 0.1785, 0.9533, 0.1785, 0.9523, 0.1785, 0.9523, 0.1766, 0.9523, 0.1766, 0.9523, 0.1785, 0.9484, 0.1707, 0.9484, 0.1687, 0.9484, 0.1687, 0.9484, 0.1707, 0.9543, 0.1766, 0.9543, 0.1785, 0.9543, 0.1785, 0.9543, 0.1766, 0.9484, 0.1687, 0.9474, 0.1687, 0.9474, 0.1687, 0.9484, 0.1687, 0.9562, 0.1844, 0.9552, 0.1844, 0.9552, 0.1844, 0.9562, 0.1844, 0.9503, 0.1707, 0.9513, 0.1707, 0.9513, 0.1707, 0.9503, 0.1707, 0.9533, 0.1805, 0.9533, 0.1785, 0.9533, 0.1785, 0.9533, 0.1805, 0.9474, 0.1668, 0.9484, 0.1668, 0.9484, 0.1668, 0.9474, 0.1668, 0.9474, 0.1687, 0.9474, 0.1668, 0.9474, 0.1668, 0.9474, 0.1687, 0.9572, 0.1844, 0.9572, 0.1863, 0.9572, 0.1863, 0.9572, 0.1844, 0.9533, 0.1746, 0.9533, 0.1766, 0.9533, 0.1766, 0.9533, 0.1746, 0.9572, 0.1824, 0.9572, 0.1844, 0.9572, 0.1844, 0.9572, 0.1824, 0.9523, 0.1746, 0.9533, 0.1746, 0.9533, 0.1746, 0.9523, 0.1746, 0.9513, 0.1726, 0.9523, 0.1726, 0.9523, 0.1726, 0.9513, 0.1726, 0.9494, 0.1707, 0.9484, 0.1707, 0.9484, 0.1707, 0.9494, 0.1707, 0.9572, 0.1863, 0.9562, 0.1863, 0.9562, 0.1863, 0.9572, 0.1863, 0.9552, 0.1805, 0.9562, 0.1805, 0.9562, 0.1805, 0.9552, 0.1805, 0.9562, 0.1863, 0.9562, 0.1844, 0.9562, 0.1844, 0.9562, 0.1863, 0.9503, 0.1726, 0.9494, 0.1726, 0.9494, 0.1726, 0.9503, 0.1726, 0.9513, 0.1844, 0.9513, 0.1863, 0.9503, 0.1863, 0.9503, 0.1844, 0.9513, 0.1824, 0.9513, 0.1844, 0.9503, 0.1844, 0.9503, 0.1824, 0.9503, 0.1824, 0.9503, 0.1844, 0.9494, 0.1844, 0.9494, 0.1824, 0.9503, 0.1805, 0.9503, 0.1824, 0.9494, 0.1824, 0.9494, 0.1805, 0.9494, 0.1805, 0.9494, 0.1824, 0.9484, 0.1824, 0.9484, 0.1805, 0.9494, 0.1785, 0.9494, 0.1805, 0.9484, 0.1805, 0.9484, 0.1785, 0.9484, 0.1785, 0.9484, 0.1805, 0.9474, 0.1805, 0.9474, 0.1785, 0.9484, 0.1766, 0.9484, 0.1785, 0.9474, 0.1785, 0.9474, 0.1766, 0.9474, 0.1766, 0.9474, 0.1785, 0.9464, 0.1785, 0.9464, 0.1766, 0.9474, 0.1746, 0.9474, 0.1766, 0.9464, 0.1766, 0.9464, 0.1746, 0.9464, 0.1746, 0.9464, 0.1766, 0.9455, 0.1766, 0.9455, 0.1746, 0.9464, 0.1726, 0.9464, 0.1746, 0.9455, 0.1746, 0.9455, 0.1726, 0.9455, 0.1726, 0.9455, 0.1746, 0.9445, 0.1746, 0.9445, 0.1726, 0.9455, 0.1707, 0.9455, 0.1726, 0.9445, 0.1726, 0.9445, 0.1707, 0.9445, 0.1707, 0.9445, 0.1726, 0.9435, 0.1726, 0.9435, 0.1707, 0.9445, 0.1687, 0.9445, 0.1707, 0.9435, 0.1707, 0.9435, 0.1687, 0.9435, 0.1687, 0.9435, 0.1707, 0.9425, 0.1707, 0.9425, 0.1687, 0.9435, 0.1668, 0.9435, 0.1687, 0.9425, 0.1687, 0.9425, 0.1668, 0.9425, 0.1668, 0.9425, 0.1687, 0.9415, 0.1687, 0.9415, 0.1668, 0.9425, 0.1707, 0.9425, 0.1687, 0.9425, 0.1687, 0.9425, 0.1707, 0.9513, 0.1863, 0.9503, 0.1863, 0.9503, 0.1863, 0.9513, 0.1863, 0.9464, 0.1785, 0.9464, 0.1766, 0.9464, 0.1766, 0.9464, 0.1785, 0.9494, 0.1805, 0.9503, 0.1805, 0.9503, 0.1805, 0.9494, 0.1805, 0.9503, 0.1863, 0.9503, 0.1844, 0.9503, 0.1844, 0.9503, 0.1863, 0.9435, 0.1707, 0.9425, 0.1707, 0.9425, 0.1707, 0.9435, 0.1707, 0.9455, 0.1726, 0.9464, 0.1726, 0.9464, 0.1726, 0.9455, 0.1726, 0.9464, 0.1726, 0.9464, 0.1746, 0.9464, 0.1746, 0.9464, 0.1726, 0.9415, 0.1687, 0.9415, 0.1668, 0.9415, 0.1668, 0.9415, 0.1687, 0.9503, 0.1805, 0.9503, 0.1824, 0.9503, 0.1824, 0.9503, 0.1805, 0.9455, 0.1766, 0.9455, 0.1746, 0.9455, 0.1746, 0.9455, 0.1766, 0.9484, 0.1805, 0.9474, 0.1805, 0.9474, 0.1805, 0.9484, 0.1805, 0.9513, 0.1844, 0.9513, 0.1863, 0.9513, 0.1863, 0.9513, 0.1844, 0.9464, 0.1746, 0.9474, 0.1746, 0.9474, 0.1746, 0.9464, 0.1746, 0.9494, 0.1844, 0.9494, 0.1824, 0.9494, 0.1824, 0.9494, 0.1844, 0.9445, 0.1726, 0.9435, 0.1726, 0.9435, 0.1726, 0.9445, 0.1726, 0.9503, 0.1824, 0.9513, 0.1824, 0.9513, 0.1824, 0.9503, 0.1824, 0.9513, 0.1824, 0.9513, 0.1844, 0.9513, 0.1844, 0.9513, 0.1824, 0.9425, 0.1668, 0.9435, 0.1668, 0.9435, 0.1668, 0.9425, 0.1668, 0.9455, 0.1707, 0.9455, 0.1726, 0.9455, 0.1726, 0.9455, 0.1707, 0.9494, 0.1785, 0.9494, 0.1805, 0.9494, 0.1805, 0.9494, 0.1785, 0.9455, 0.1844, 0.9455, 0.1863, 0.9445, 0.1863, 0.9445, 0.1844, 0.9455, 0.1824, 0.9455, 0.1844, 0.9445, 0.1844, 0.9445, 0.1824, 0.9445, 0.1824, 0.9445, 0.1844, 0.9435, 0.1844, 0.9435, 0.1824, 0.9445, 0.1805, 0.9445, 0.1824, 0.9435, 0.1824, 0.9435, 0.1805, 0.9435, 0.1805, 0.9435, 0.1824, 0.9425, 0.1824, 0.9425, 0.1805, 0.9435, 0.1785, 0.9435, 0.1805, 0.9425, 0.1805, 0.9425, 0.1785, 0.9425, 0.1785, 0.9425, 0.1805, 0.9415, 0.1805, 0.9415, 0.1785, 0.9425, 0.1766, 0.9425, 0.1785, 0.9415, 0.1785, 0.9415, 0.1766, 0.9415, 0.1746, 0.9415, 0.1766, 0.9406, 0.1766, 0.9406, 0.1746, 0.9415, 0.1766, 0.9415, 0.1785, 0.9406, 0.1785, 0.9406, 0.1766, 0.9406, 0.1746, 0.9406, 0.1766, 0.9396, 0.1766, 0.9396, 0.1746, 0.9406, 0.1726, 0.9406, 0.1746, 0.9396, 0.1746, 0.9396, 0.1726, 0.9396, 0.1726, 0.9396, 0.1746, 0.9386, 0.1746, 0.9386, 0.1726, 0.9396, 0.1707, 0.9396, 0.1726, 0.9386, 0.1726, 0.9386, 0.1707, 0.9386, 0.1707, 0.9386, 0.1726, 0.9376, 0.1726, 0.9376, 0.1707, 0.9386, 0.1687, 0.9386, 0.1707, 0.9376, 0.1707, 0.9376, 0.1687, 0.9376, 0.1687, 0.9376, 0.1707, 0.9366, 0.1707, 0.9366, 0.1687, 0.9376, 0.1668, 0.9376, 0.1687, 0.9366, 0.1687, 0.9366, 0.1668, 0.9366, 0.1668, 0.9366, 0.1687, 0.9357, 0.1687, 0.9357, 0.1668, 0.9415, 0.1746, 0.9415, 0.1766, 0.9415, 0.1766, 0.9415, 0.1746, 0.9366, 0.1707, 0.9366, 0.1687, 0.9366, 0.1687, 0.9366, 0.1707, 0.9425, 0.1805, 0.9415, 0.1805, 0.9415, 0.1805, 0.9425, 0.1805, 0.9455, 0.1824, 0.9455, 0.1844, 0.9455, 0.1844, 0.9455, 0.1824, 0.9406, 0.1785, 0.9406, 0.1766, 0.9406, 0.1766, 0.9406, 0.1785, 0.9445, 0.1863, 0.9445, 0.1844, 0.9445, 0.1844, 0.9445, 0.1863, 0.9386, 0.1726, 0.9376, 0.1726, 0.9376, 0.1726, 0.9386, 0.1726, 0.9445, 0.1824, 0.9455, 0.1824, 0.9455, 0.1824, 0.9445, 0.1824, 0.9366, 0.1668, 0.9376, 0.1668, 0.9376, 0.1668, 0.9366, 0.1668, 0.9396, 0.1746, 0.9386, 0.1746, 0.9386, 0.1746, 0.9396, 0.1746, 0.9406, 0.1726, 0.9406, 0.1746, 0.9406, 0.1746, 0.9406, 0.1726, 0.9357, 0.1687, 0.9357, 0.1668, 0.9357, 0.1668, 0.9357, 0.1687, 0.9445, 0.1805, 0.9445, 0.1824, 0.9445, 0.1824, 0.9445, 0.1805, 0.9396, 0.1766, 0.9396, 0.1746, 0.9396, 0.1746, 0.9396, 0.1766, 0.9415, 0.1766, 0.9425, 0.1766, 0.9425, 0.1766, 0.9415, 0.1766, 0.9435, 0.1844, 0.9435, 0.1824, 0.9435, 0.1824, 0.9435, 0.1844, 0.9376, 0.1687, 0.9386, 0.1687, 0.9386, 0.1687, 0.9376, 0.1687, 0.9435, 0.1824, 0.9425, 0.1824, 0.9425, 0.1824, 0.9435, 0.1824, 0.9396, 0.1707, 0.9396, 0.1726, 0.9396, 0.1726, 0.9396, 0.1707, 0.9445, 0.1844, 0.9435, 0.1844, 0.9435, 0.1844, 0.9445, 0.1844, 0.9435, 0.1785, 0.9435, 0.1805, 0.9435, 0.1805, 0.9435, 0.1785, 0.9592, 0.1668, 0.9592, 0.1648, 0.9592, 0.1648, 0.9592, 0.1668, 0.9415, 0.1668, 0.9415, 0.1648, 0.9415, 0.1648, 0.9415, 0.1668, 0.9288, 0.1648, 0.9298, 0.1648, 0.9298, 0.1648, 0.9288, 0.1648, 0.9435, 0.1668, 0.9425, 0.1668, 0.9425, 0.1668, 0.9435, 0.1668, 0.9298, 0.1668, 0.9288, 0.1668, 0.9288, 0.1668, 0.9298, 0.1668, 0.9425, 0.1648, 0.9435, 0.1648, 0.9435, 0.1648, 0.9425, 0.1648, 0.9298, 0.1648, 0.9298, 0.1668, 0.9298, 0.1668, 0.9298, 0.1648, 0.9533, 0.1648, 0.9543, 0.1648, 0.9543, 0.1648, 0.9533, 0.1648, 0.9435, 0.1648, 0.9435, 0.1668, 0.9435, 0.1668, 0.9435, 0.1648, 0.9366, 0.1668, 0.9357, 0.1668, 0.9357, 0.1668, 0.9366, 0.1668, 0.9425, 0.1648, 0.9435, 0.1648, 0.9435, 0.1648, 0.9425, 0.1648, 0.9425, 0.1668, 0.9415, 0.1668, 0.9415, 0.1668, 0.9425, 0.1668, 0.9533, 0.1668, 0.9533, 0.1648, 0.9533, 0.1648, 0.9533, 0.1668, 0.9474, 0.1648, 0.9484, 0.1648, 0.9484, 0.1648, 0.9474, 0.1648, 0.9357, 0.1648, 0.9366, 0.1648, 0.9366, 0.1648, 0.9357, 0.1648, 0.9415, 0.1648, 0.9425, 0.1648, 0.9425, 0.1648, 0.9415, 0.1648, 0.9435, 0.1648, 0.9435, 0.1668, 0.9435, 0.1668, 0.9435, 0.1648, 0.9366, 0.1668, 0.9357, 0.1668, 0.9357, 0.1668, 0.9366, 0.1668, 0.9298, 0.1648, 0.9298, 0.1668, 0.9298, 0.1668, 0.9298, 0.1648, 0.9474, 0.1668, 0.9474, 0.1648, 0.9474, 0.1648, 0.9474, 0.1668, 0.9543, 0.1648, 0.9552, 0.1648, 0.9552, 0.1648, 0.9543, 0.1648, 0.9298, 0.1668, 0.9288, 0.1668, 0.9288, 0.1668, 0.9298, 0.1668, 0.9601, 0.1668, 0.9592, 0.1668, 0.9592, 0.1668, 0.9601, 0.1668, 0.9552, 0.1668, 0.9543, 0.1668, 0.9543, 0.1668, 0.9552, 0.1668, 0.9376, 0.1648, 0.9376, 0.1668, 0.9376, 0.1668, 0.9376, 0.1648, 0.9288, 0.1648, 0.9298, 0.1648, 0.9298, 0.1648, 0.9288, 0.1648, 0.9543, 0.1668, 0.9533, 0.1668, 0.9533, 0.1668, 0.9543, 0.1668, 0.9592, 0.1648, 0.9288, 0.1648, 0.9288, 0.1648, 0.9592, 0.1648, 0.9552, 0.1648, 0.9552, 0.1668, 0.9552, 0.1668, 0.9552, 0.1648, 0.9415, 0.1668, 0.9415, 0.1648, 0.9415, 0.1648, 0.9415, 0.1668, 0.9494, 0.1648, 0.9494, 0.1668, 0.9484, 0.1668, 0.9484, 0.1648, 0.9484, 0.1648, 0.9484, 0.1668, 0.9474, 0.1668, 0.9474, 0.1648, 0.9435, 0.1648, 0.9435, 0.1668, 0.9425, 0.1668, 0.9425, 0.1648, 0.9425, 0.1648, 0.9425, 0.1668, 0.9415, 0.1668, 0.9415, 0.1648, 0.9376, 0.1648, 0.9376, 0.1668, 0.9366, 0.1668, 0.9366, 0.1648, 0.9366, 0.1648, 0.9366, 0.1668, 0.9357, 0.1668, 0.9357, 0.1648, 0.9298, 0.1648, 0.9298, 0.1668, 0.9288, 0.1668, 0.9288, 0.1648, 0.9601, 0.1648, 0.9601, 0.1668, 0.9592, 0.1668, 0.9592, 0.1648, 0.9552, 0.1648, 0.9552, 0.1668, 0.9543, 0.1668, 0.9543, 0.1648, 0.9543, 0.1648, 0.9543, 0.1668, 0.9533, 0.1668, 0.9533, 0.1648, 0.9425, 0.1668, 0.9415, 0.1668, 0.9415, 0.1668, 0.9425, 0.1668, 0.9601, 0.1668, 0.9592, 0.1668, 0.9592, 0.1668, 0.9601, 0.1668, 0.9415, 0.1648, 0.9425, 0.1648, 0.9425, 0.1648, 0.9415, 0.1648, 0.9494, 0.1648, 0.9494, 0.1668, 0.9494, 0.1668, 0.9494, 0.1648, 0.9592, 0.1648, 0.9288, 0.1648, 0.9288, 0.1648, 0.9592, 0.1648, 0.9376, 0.1648, 0.9376, 0.1668, 0.9376, 0.1668, 0.9376, 0.1648, 0.9552, 0.1648, 0.9552, 0.1668, 0.9552, 0.1668, 0.9552, 0.1648, 0.9484, 0.1648, 0.9494, 0.1648, 0.9494, 0.1648, 0.9484, 0.1648, 0.9376, 0.1668, 0.9366, 0.1668, 0.9366, 0.1668, 0.9376, 0.1668, 0.9494, 0.1668, 0.9484, 0.1668, 0.9484, 0.1668, 0.9494, 0.1668, 0.9543, 0.1648, 0.9552, 0.1648, 0.9552, 0.1648, 0.9543, 0.1648, 0.9366, 0.1648, 0.9376, 0.1648, 0.9376, 0.1648, 0.9366, 0.1648, 0.9474, 0.1668, 0.9474, 0.1648, 0.9474, 0.1648, 0.9474, 0.1668, 0.9552, 0.1668, 0.9543, 0.1668, 0.9543, 0.1668, 0.9552, 0.1668, 0.9357, 0.1668, 0.9357, 0.1648, 0.9357, 0.1648, 0.9357, 0.1668, 0.9484, 0.1668, 0.9474, 0.1668, 0.9474, 0.1668, 0.9484, 0.1668, 0.9533, 0.1668, 0.9533, 0.1648, 0.9533, 0.1648, 0.9533, 0.1668, 0.9357, 0.1648, 0.9366, 0.1648, 0.9366, 0.1648, 0.9357, 0.1648, 0.9474, 0.1648, 0.9484, 0.1648, 0.9484, 0.1648, 0.9474, 0.1648, 0.9543, 0.1668, 0.9533, 0.1668, 0.9533, 0.1668, 0.9543, 0.1668, 0.9513, 0.1648, 0.9503, 0.1648, 0.9494, 0.1648, 0.9484, 0.1648, 0.9474, 0.1648, 0.9464, 0.1648, 0.9455, 0.1648, 0.9445, 0.1648, 0.9435, 0.1648, 0.9425, 0.1648, 0.9415, 0.1648, 0.9406, 0.1648, 0.9396, 0.1648, 0.9386, 0.1648, 0.9376, 0.1648, 0.9366, 0.1648, 0.9357, 0.1648, 0.9347, 0.1648, 0.9337, 0.1648, 0.9327, 0.1648, 0.9317, 0.1648, 0.9308, 0.1648, 0.9298, 0.1648, 0.9288, 0.1648, 0.9592, 0.1648, 0.9582, 0.1648, 0.9572, 0.1648, 0.9562, 0.1648, 0.9552, 0.1648, 0.9543, 0.1648, 0.9533, 0.1648, 0.9523, 0.1648, 0.9484, 0.1648, 0.9474, 0.1648, 0.9474, 0.1648, 0.9484, 0.1648, 0.9513, 0.1648, 0.9503, 0.1648, 0.9503, 0.1648, 0.9513, 0.1648, 0.9494, 0.1648, 0.9494, 0.1648, 0.9494, 0.1648, 0.9494, 0.1648, 0.9396, 0.1648, 0.9386, 0.1648, 0.9386, 0.1648, 0.9396, 0.1648, 0.9503, 0.1648, 0.9494, 0.1648, 0.9494, 0.1648, 0.9503, 0.1648, 0.9435, 0.1648, 0.9425, 0.1648, 0.9425, 0.1648, 0.9435, 0.1648, 0.9455, 0.1648, 0.9445, 0.1648, 0.9445, 0.1648, 0.9455, 0.1648, 0.9337, 0.1648, 0.9327, 0.1648, 0.9327, 0.1648, 0.9337, 0.1648, 0.9523, 0.1648, 0.9513, 0.1648, 0.9513, 0.1648, 0.9523, 0.1648, 0.9376, 0.1648, 0.9366, 0.1648, 0.9366, 0.1648, 0.9376, 0.1648, 0.9386, 0.1648, 0.9376, 0.1648, 0.9376, 0.1648, 0.9386, 0.1648, 0.9445, 0.1648, 0.9435, 0.1648, 0.9435, 0.1648, 0.9445, 0.1648, 0.9327, 0.1648, 0.9317, 0.1648, 0.9317, 0.1648, 0.9327, 0.1648, 0.9592, 0.1648, 0.9582, 0.1648, 0.9582, 0.1648, 0.9592, 0.1648, 0.9592, 0.1648, 0.9592, 0.1648, 0.9592, 0.1648, 0.9592, 0.1648, 0.9592, 0.1648, 0.9288, 0.1648, 0.9288, 0.1648, 0.9592, 0.1648, 0.9582, 0.1648, 0.9572, 0.1648, 0.9572, 0.1648, 0.9582, 0.1648, 0.9494, 0.1648, 0.9484, 0.1648, 0.9484, 0.1648, 0.9494, 0.1648, 0.9474, 0.1648, 0.9464, 0.1648, 0.9464, 0.1648, 0.9474, 0.1648, 0.9415, 0.1648, 0.9425, 0.1648, 0.9425, 0.1648, 0.9415, 0.1648, 0.9435, 0.1648, 0.9435, 0.1648, 0.9435, 0.1648, 0.9435, 0.1648, 0.9415, 0.1648, 0.9406, 0.1648, 0.9406, 0.1648, 0.9415, 0.1648, 0.9317, 0.1648, 0.9308, 0.1648, 0.9308, 0.1648, 0.9317, 0.1648, 0.9308, 0.1648, 0.9298, 0.1648, 0.9298, 0.1648, 0.9308, 0.1648, 0.9533, 0.1648, 0.9523, 0.1648, 0.9523, 0.1648, 0.9533, 0.1648, 0.9572, 0.1648, 0.9562, 0.1648, 0.9562, 0.1648, 0.9572, 0.1648, 0.9562, 0.1648, 0.9552, 0.1648, 0.9552, 0.1648, 0.9562, 0.1648, 0.9288, 0.1648, 0.9298, 0.1648, 0.9298, 0.1648, 0.9288, 0.1648, 0.9357, 0.1648, 0.9347, 0.1648, 0.9347, 0.1648, 0.9357, 0.1648, 0.9347, 0.1648, 0.9337, 0.1648, 0.9337, 0.1648, 0.9347, 0.1648, 0.9464, 0.1648, 0.9455, 0.1648, 0.9455, 0.1648, 0.9464, 0.1648, 0.9298, 0.1648, 0.9288, 0.1648, 0.9288, 0.1648, 0.9298, 0.1648, 0.9288, 0.1648, 0.9592, 0.1648, 0.9592, 0.1648, 0.9288, 0.1648, 0.9543, 0.1648, 0.9533, 0.1648, 0.9533, 0.1648, 0.9543, 0.1648, 0.9494, 0.1648, 0.9484, 0.1648, 0.9484, 0.1648, 0.9494, 0.1648, 0.9376, 0.1648, 0.9366, 0.1648, 0.9366, 0.1648, 0.9376, 0.1648, 0.9435, 0.1648, 0.9425, 0.1648, 0.9425, 0.1648, 0.9435, 0.1648, 0.9484, 0.1648, 0.9474, 0.1648, 0.9474, 0.1648, 0.9484, 0.1648, 0.9366, 0.1648, 0.9357, 0.1648, 0.9357, 0.1648, 0.9366, 0.1648, 0.9425, 0.1648, 0.9415, 0.1648, 0.9415, 0.1648, 0.9425, 0.1648, 0.9552, 0.1648, 0.9543, 0.1648, 0.9543, 0.1648, 0.9552, 0.1648, 0.9366, 0.1648, 0.9357, 0.1648, 0.9357, 0.1648, 0.9366, 0.1648, 0.9425, 0.1648, 0.9415, 0.1648, 0.9415, 0.1648, 0.9425, 0.1648, 0.9533, 0.1648, 0.9533, 0.1648, 0.9533, 0.1648, 0.9533, 0.1648, 0.9366, 0.1648, 0.9376, 0.1648, 0.9376, 0.1648, 0.9366, 0.1648, 0.9543, 0.1648, 0.9552, 0.1648, 0.9552, 0.1648, 0.9543, 0.1648, 0.9474, 0.1648, 0.9474, 0.1648, 0.9474, 0.1648, 0.9474, 0.1648, 0.9357, 0.1648, 0.9366, 0.1648, 0.9366, 0.1648, 0.9357, 0.1648, 0.9484, 0.1648, 0.9494, 0.1648, 0.9494, 0.1648, 0.9484, 0.1648, 0.9533, 0.1648, 0.9543, 0.1648, 0.9543, 0.1648, 0.9533, 0.1648, 0.9552, 0.1648, 0.9543, 0.1648, 0.9543, 0.1648, 0.9552, 0.1648, 0.9474, 0.1648, 0.9484, 0.1648, 0.9484, 0.1648, 0.9474, 0.1648, 0.9357, 0.1648, 0.9357, 0.1648, 0.9357, 0.1648, 0.9357, 0.1648, 0.9415, 0.1648, 0.9415, 0.1648, 0.9415, 0.1648, 0.9415, 0.1648, 0.9298, 0.1648, 0.9288, 0.1648, 0.9288, 0.1648, 0.9298, 0.1648, 0.9288, 0.1648, 0.9592, 0.1648, 0.9592, 0.1648, 0.9288, 0.1648, 0.9298, 0.1648, 0.9298, 0.1648, 0.9298, 0.1648, 0.9298, 0.1648, 0.9543, 0.1648, 0.9533, 0.1648, 0.9533, 0.1648, 0.9543, 0.1648, 0.9552, 0.1648, 0.9552, 0.1648, 0.9552, 0.1648, 0.9552, 0.1648, 0.9376, 0.1648, 0.9376, 0.1648, 0.9376, 0.1648, 0.9376, 0.1648, 0.9425, 0.1648, 0.9435, 0.1648, 0.9435, 0.1648, 0.9425, 0.1648])
me_sphere.materials.append(mat_material_001)
me_sphere.use_remesh_fix_poles = True
me_sphere.use_remesh_preserve_attributes = False
me_sphere.update()

# ---- objects
ob_sphere = bpy.data.objects.new('Sphere', me_sphere)

# ---- transforms, parenting, visibility, modifiers, constraints
ob_sphere.location = (0.0, 0.0, 0.0)

# ---- collection membership
col_collection.objects.link(ob_sphere)

# ---- scene / render settings (as saved in the file)
scene.frame_start = 1; scene.frame_end = 250; scene.frame_set(1)
scene.render.engine = 'BLENDER_EEVEE_NEXT'
scene.cycles.use_denoising = False
scene.cycles.samples = 128
scene.cycles.sampling_pattern = 'TABULATED_SOBOL'
scene.cycles.use_adaptive_sampling = False
scene.cycles.use_light_tree = False
scene.view_settings.view_transform = 'Filmic'
bpy.context.view_layer.update()

# ---- added for rendering (the .blend has no active camera and no usable light): camera, sun
cam_auto = bpy.data.cameras.new('AutoCamera')
cam_auto.lens = 50.0
cam_auto.sensor_width = 36.0
cam_auto.clip_end = 1000.0
ob_auto_camera = bpy.data.objects.new('AutoCamera', cam_auto)
scene.collection.objects.link(ob_auto_camera)
ob_auto_camera.location = (3.54699, -4.27723, 3.91999)
ob_auto_camera.rotation_euler = (1.09748, -7.21219e-08, 0.694738)
scene.camera = ob_auto_camera
light_auto_sun = bpy.data.lights.new('AutoSun', 'SUN')
light_auto_sun.energy = 3.0
light_auto_sun.angle = 0.0523599
ob_auto_sun = bpy.data.objects.new('AutoSun', light_auto_sun)
scene.collection.objects.link(ob_auto_sun)
ob_auto_sun.rotation_euler = (0.872665, 0.174533, 0.523599)
bpy.context.view_layer.update()
